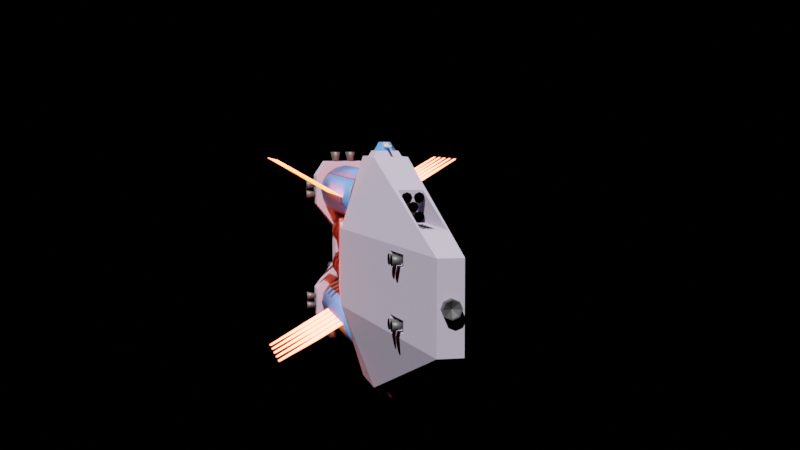 # Source: Ship.blend  (saved by Blender 3.6.13; exported with 4.5.12 LTS)
import bpy
from mathutils import Matrix  # noqa: F401  (used for matrix-valued properties, if any)

bpy.ops.wm.read_factory_settings(use_empty=True)
scene = bpy.context.scene
scene.name = 'Scene'

# ---- collections
col_ship = bpy.data.collections.new('Ship'); scene.collection.children.link(col_ship)
col_rcs = bpy.data.collections.new('RCS'); col_ship.children.link(col_rcs)
col_weapons___extra_details = bpy.data.collections.new('Weapons + extra Details'); col_ship.children.link(col_weapons___extra_details)
col_railgun = bpy.data.collections.new('Railgun'); col_weapons___extra_details.children.link(col_railgun)
col_railgun_001 = bpy.data.collections.new('Railgun.001'); col_weapons___extra_details.children.link(col_railgun_001)

# ---- materials (node trees are filled in below, after node groups)
mat_material_004 = bpy.data.materials.new('Material.004')
mat_material_008 = bpy.data.materials.new('Material.008')
mat_material_003 = bpy.data.materials.new('Material.003')
mat_material_009 = bpy.data.materials.new('Material.009')
mat_material_005 = bpy.data.materials.new('Material.005')
mat_material_002 = bpy.data.materials.new('Material.002')
mat_material_007 = bpy.data.materials.new('Material.007')

# ---- node groups
ng_auto_smooth = bpy.data.node_groups.new('Auto Smooth', 'GeometryNodeTree')
_s = ng_auto_smooth.interface.new_socket(name='Geometry', in_out='OUTPUT', socket_type='NodeSocketGeometry')
_s = ng_auto_smooth.interface.new_socket(name='Geometry', in_out='INPUT', socket_type='NodeSocketGeometry')
_s = ng_auto_smooth.interface.new_socket(name='Angle', in_out='INPUT', socket_type='NodeSocketFloat')
_s.subtype = 'ANGLE'
_s.min_value = 0.0
_s.max_value = 3.142
ng_auto_smooth.is_modifier = True
_N = ng_auto_smooth.nodes; _L = ng_auto_smooth.links
n0 = _N.new('NodeGroupOutput'); n0.name = 'Group Output'; n0.location = (480, -100)
n1 = _N.new('NodeGroupInput'); n1.name = 'Group Input'; n1.location = (-420, -300)
n2 = _N.new('NodeGroupInput'); n2.name = 'Group Input.001'; n2.location = (-60, -100)
n3 = _N.new('GeometryNodeSetShadeSmooth'); n3.name = 'Set Shade Smooth'; n3.location = (120, -100)
n3.domain = 'EDGE'
n4 = _N.new('GeometryNodeSetShadeSmooth'); n4.name = 'Set Shade Smooth.001'; n4.location = (300, -100)
n5 = _N.new('GeometryNodeInputMeshEdgeAngle'); n5.name = 'Edge Angle'; n5.location = (-420, -220)
n6 = _N.new('GeometryNodeInputEdgeSmooth'); n6.name = 'Is Edge Smooth'; n6.location = (-60, -160)
n7 = _N.new('GeometryNodeInputShadeSmooth'); n7.name = 'Is Face Smooth'; n7.location = (-240, -340)
n8 = _N.new('FunctionNodeBooleanMath'); n8.name = 'Boolean Math'; n8.location = (-60, -220)
n9 = _N.new('FunctionNodeCompare'); n9.name = 'Compare'; n9.location = (-240, -180)
n9.operation = 'LESS_EQUAL'
_L.new(n5.outputs[0], n9.inputs[0])
_L.new(n4.outputs[0], n0.inputs[0])
_L.new(n1.outputs[1], n9.inputs[1])
_L.new(n9.outputs[0], n8.inputs[0])
_L.new(n7.outputs[0], n8.inputs[1])
_L.new(n2.outputs[0], n3.inputs[0])
_L.new(n6.outputs[0], n3.inputs[1])
_L.new(n3.outputs[0], n4.inputs[0])
_L.new(n8.outputs[0], n3.inputs[2])
n0.is_active_output = True

# ---- material node trees
mat_material_004.use_nodes = True; mat_material_004.node_tree.nodes.clear()
_N = mat_material_004.node_tree.nodes; _L = mat_material_004.node_tree.links
n0 = _N.new('ShaderNodeBsdfPrincipled'); n0.name = 'Principled BSDF'; n0.location = (10, 300)
n0.distribution = 'GGX'
n0.subsurface_method = 'RANDOM_WALK_SKIN'
n0.inputs[0].default_value = (0.1107, 0.1107, 0.1107, 1.0)
n0.inputs[1].default_value = 0.4803
n0.inputs[3].default_value = 1.45
n0.inputs[27].default_value = (0.0, 0.0, 0.0, 1.0)
n0.inputs[28].default_value = 1.0
n1 = _N.new('ShaderNodeOutputMaterial'); n1.name = 'Material Output'; n1.location = (300, 300)
_L.new(n0.outputs[0], n1.inputs[0])
n1.is_active_output = True
mat_material_008.use_nodes = True; mat_material_008.node_tree.nodes.clear()
_N = mat_material_008.node_tree.nodes; _L = mat_material_008.node_tree.links
n0 = _N.new('ShaderNodeBsdfPrincipled'); n0.name = 'Principled BSDF'; n0.location = (10, 300)
n0.distribution = 'GGX'
n0.subsurface_method = 'RANDOM_WALK_SKIN'
n0.inputs[0].default_value = (0.0005154, 0.0005154, 0.0005154, 1.0)
n0.inputs[2].default_value = 0.0
n0.inputs[3].default_value = 1.45
n0.inputs[11].default_value = 1.01
n0.inputs[13].default_value = 0.0
n0.inputs[20].default_value = 0.0
n0.inputs[27].default_value = (0.0, 0.0, 0.0, 1.0)
n0.inputs[28].default_value = 1.0
n1 = _N.new('ShaderNodeOutputMaterial'); n1.name = 'Material Output'; n1.location = (300, 300)
_L.new(n0.outputs[0], n1.inputs[0])
n1.is_active_output = True
mat_material_003.use_nodes = True; mat_material_003.node_tree.nodes.clear()
_N = mat_material_003.node_tree.nodes; _L = mat_material_003.node_tree.links
n0 = _N.new('ShaderNodeBsdfPrincipled'); n0.name = 'Principled BSDF'; n0.location = (10, 300)
n0.distribution = 'GGX'
n0.subsurface_method = 'RANDOM_WALK_SKIN'
n0.inputs[0].default_value = (0.2079, 0.05104, 0.02563, 1.0)
n0.inputs[2].default_value = 0.626
n0.inputs[3].default_value = 1.45
n0.inputs[27].default_value = (0.0, 0.0, 0.0, 1.0)
n0.inputs[28].default_value = 1.0
n1 = _N.new('ShaderNodeOutputMaterial'); n1.name = 'Material Output'; n1.location = (300, 300)
_L.new(n0.outputs[0], n1.inputs[0])
n1.is_active_output = True
mat_material_009.use_nodes = True; mat_material_009.node_tree.nodes.clear()
_N = mat_material_009.node_tree.nodes; _L = mat_material_009.node_tree.links
n0 = _N.new('ShaderNodeBsdfPrincipled'); n0.name = 'Principled BSDF'; n0.location = (10, 300)
n0.distribution = 'GGX'
n0.subsurface_method = 'RANDOM_WALK_SKIN'
n0.inputs[0].default_value = (0.1046, 0.2874, 0.7835, 1.0)
n0.inputs[3].default_value = 1.45
n0.inputs[27].default_value = (0.0, 0.0, 0.0, 1.0)
n0.inputs[28].default_value = 1.0
n1 = _N.new('ShaderNodeOutputMaterial'); n1.name = 'Material Output'; n1.location = (300, 300)
_L.new(n0.outputs[0], n1.inputs[0])
n1.is_active_output = True
mat_material_005.use_nodes = True; mat_material_005.node_tree.nodes.clear()
_N = mat_material_005.node_tree.nodes; _L = mat_material_005.node_tree.links
n0 = _N.new('ShaderNodeOutputMaterial'); n0.name = 'Material Output'; n0.location = (680, 265)
n1 = _N.new('ShaderNodeBsdfPrincipled'); n1.name = 'Principled BSDF'; n1.location = (10, 300)
n1.distribution = 'GGX'
n1.subsurface_method = 'RANDOM_WALK_SKIN'
n1.inputs[0].default_value = (0.4921, 0.4313, 0.5643, 1.0)
n1.inputs[1].default_value = 0.02362
n1.inputs[2].default_value = 0.8543
n1.inputs[3].default_value = 1.45
n1.inputs[27].default_value = (0.0, 0.0, 0.0, 1.0)
n1.inputs[28].default_value = 1.0
_L.new(n1.outputs[0], n0.inputs[0])
n0.is_active_output = True
mat_material_002.use_nodes = True; mat_material_002.node_tree.nodes.clear()
_N = mat_material_002.node_tree.nodes; _L = mat_material_002.node_tree.links
n0 = _N.new('ShaderNodeBsdfPrincipled'); n0.name = 'Principled BSDF'; n0.location = (10, 300)
n0.distribution = 'GGX'
n0.subsurface_method = 'RANDOM_WALK_SKIN'
n0.inputs[0].default_value = (1.0, 1.0, 1.0, 1.0)
n0.inputs[2].default_value = 1.0
n0.inputs[3].default_value = 1.45
n0.inputs[13].default_value = 0.0
n0.inputs[27].default_value = (1.0, 0.06202, 0.0, 1.0)
n0.inputs[28].default_value = 20.0
n1 = _N.new('ShaderNodeOutputMaterial'); n1.name = 'Material Output'; n1.location = (300, 300)
_L.new(n0.outputs[0], n1.inputs[0])
n1.is_active_output = True
mat_material_007.use_nodes = True; mat_material_007.node_tree.nodes.clear()
_N = mat_material_007.node_tree.nodes; _L = mat_material_007.node_tree.links
n0 = _N.new('ShaderNodeBsdfPrincipled'); n0.name = 'Principled BSDF'; n0.location = (10, 300)
n0.distribution = 'GGX'
n0.subsurface_method = 'RANDOM_WALK_SKIN'
n0.inputs[3].default_value = 1.45
n0.inputs[27].default_value = (0.0, 0.0, 0.0, 1.0)
n0.inputs[28].default_value = 1.0
n1 = _N.new('ShaderNodeOutputMaterial'); n1.name = 'Material Output'; n1.location = (300, 300)
_L.new(n0.outputs[0], n1.inputs[0])
n1.is_active_output = True

# ---- world
world_world = bpy.data.worlds.new('World'); scene.world = world_world
world_world.use_nodes = True; world_world.node_tree.nodes.clear()
_N = world_world.node_tree.nodes; _L = world_world.node_tree.links
n0 = _N.new('ShaderNodeOutputWorld'); n0.name = 'World Output'; n0.location = (300, 300)
n1 = _N.new('ShaderNodeBackground'); n1.name = 'Background'; n1.location = (10, 300)
n1.inputs[0].default_value = (0.0, 0.0, 0.0, 1.0)
_L.new(n1.outputs[0], n0.inputs[0])
n0.is_active_output = True
world_world.color = (0.05088, 0.05088, 0.05088)
world_world.use_sun_shadow = False
world_world.sun_shadow_jitter_overblur = 0.0

# ---- cameras
cam_camera = bpy.data.cameras.new('Camera')

# ---- lights
light_sun = bpy.data.lights.new('Sun', 'SUN')
light_sun.transmission_factor = 0.0
light_sun.energy = 6.0

# ---- meshes
me_cylinder_002 = bpy.data.meshes.new('Cylinder.002')
me_cylinder_002.from_pydata([(7.451e-09, -3.0, -1.5), (0.0, 2.384e-07, -2.0), (1.061, -3.0, -1.061), (1.414, 0.0, -1.414), (1.5, -3.0, -1.378e-07), (2.0, 0.0, 1.192e-07), (1.061, -3.0, 1.061), (1.414, -1.192e-07, 1.414), (7.451e-09, -3.0, 1.5), (0.0, 0.0, 2.0), (-1.061, -3.0, 1.061), (-1.414, -1.192e-07, 1.414), (-1.5, -3.0, -1.378e-07), (-2.0, 0.0, 1.192e-07), (-1.061, -3.0, -1.061), (-1.414, 0.0, -1.414), (7.451e-09, -11.0, -3.0), (2.121, -11.0, -2.121), (3.0, -11.0, -1.714e-07), (2.121, -11.0, 2.121), (7.451e-09, -11.0, 3.0), (-2.121, -11.0, 2.121), (-3.0, -11.0, -1.714e-07), (-2.121, -11.0, -2.121), (2.7, -7.0, -1.757e-07), (1.909, -7.0, -1.909), (-1.909, -7.0, 1.909), (8.941e-09, -7.0, 2.7), (8.941e-09, -7.0, -2.7), (-1.909, -7.0, -1.909), (1.909, -7.0, 1.909), (-2.7, -7.0, -1.757e-07), (0.0, -7.0, -2.4), (1.697, -7.0, -1.697), (2.4, -7.0, -1.431e-07), (1.697, -7.0, 1.697), (0.0, -7.0, 2.4), (-1.697, -7.0, 1.697), (-2.4, -7.0, -1.431e-07), (-1.697, -7.0, -1.697), (-1.118e-08, -3.0, -1.2), (0.8485, -3.0, -0.8485), (1.2, -3.0, 1.499e-07), (0.8485, -3.0, 0.8485), (-1.118e-08, -3.0, 1.2), (-0.8485, -3.0, 0.8485), (-1.2, -3.0, 1.499e-07), (-0.8485, -3.0, -0.8485)], [], [(0, 1, 3, 2), (2, 3, 5, 4), (4, 5, 7, 6), (6, 7, 9, 8), (8, 9, 11, 10), (10, 11, 13, 12), (3, 1, 15, 13, 11, 9, 7, 5), (12, 13, 15, 14), (14, 15, 1, 0), (25, 24, 18, 17), (22, 23, 39, 38), (27, 26, 21, 20), (29, 28, 16, 23), (28, 25, 17, 16), (24, 30, 19, 18), (26, 31, 22, 21), (30, 27, 20, 19), (31, 29, 23, 22), (12, 14, 29, 31), (6, 8, 27, 30), (10, 12, 31, 26), (4, 6, 30, 24), (0, 2, 25, 28), (14, 0, 28, 29), (8, 10, 26, 27), (2, 4, 24, 25), (39, 32, 40, 47), (20, 21, 37, 36), (18, 19, 35, 34), (16, 17, 33, 32), (23, 16, 32, 39), (21, 22, 38, 37), (19, 20, 36, 35), (17, 18, 34, 33), (40, 41, 42, 43, 44, 45, 46, 47), (37, 38, 46, 45), (35, 36, 44, 43), (33, 34, 42, 41), (38, 39, 47, 46), (36, 37, 45, 44), (34, 35, 43, 42), (32, 33, 41, 40)])
me_cylinder_002.polygons.foreach_set('use_smooth', [True] * 42)
me_cylinder_002.polygons.foreach_set('material_index', [0, 0, 0, 0, 0, 0, 0, 0, 0, 0, 0, 0, 0, 0, 0, 0, 0, 0, 0, 0, 0, 0, 0, 0, 0, 0, 0, 0, 0, 0, 0, 0, 0, 0, 1, 0, 0, 0, 0, 0, 0, 0])
_uv = me_cylinder_002.uv_layers.new(name='UVMap')
_uv.uv.foreach_set('vector', [1.0, 0.5, 1.0, 1.0, 0.875, 1.0, 0.875, 0.5, 0.875, 0.5, 0.875, 1.0, 0.75, 1.0, 0.75, 0.5, 0.75, 0.5, 0.75, 1.0, 0.625, 1.0, 0.625, 0.5, 0.625, 0.5, 0.625, 1.0, 0.5, 1.0, 0.5, 0.5, 0.5, 0.5, 0.5, 1.0, 0.375, 1.0, 0.375, 0.5, 0.375, 0.5, 0.375, 1.0, 0.25, 1.0, 0.25, 0.5, 0.4197, 0.4197, 0.25, 0.49, 0.08029, 0.4197, 0.01, 0.25, 0.08029, 0.08029, 0.25, 0.01, 0.4197, 0.08029, 0.49, 0.25, 0.25, 0.5, 0.25, 1.0, 0.125, 1.0, 0.125, 0.5, 0.125, 0.5, 0.125, 1.0, 0.0, 1.0, 0.0, 0.5, 0.875, 0.5, 0.75, 0.5, 0.75, 0.5, 0.875, 0.5, 0.25, 0.5, 0.125, 0.5, 0.125, 0.5, 0.25, 0.5, 0.5, 0.5, 0.375, 0.5, 0.375, 0.5, 0.5, 0.5, 0.125, 0.5, 0.0, 0.5, 0.0, 0.5, 0.125, 0.5, 1.0, 0.5, 0.875, 0.5, 0.875, 0.5, 1.0, 0.5, 0.75, 0.5, 0.625, 0.5, 0.625, 0.5, 0.75, 0.5, 0.375, 0.5, 0.25, 0.5, 0.25, 0.5, 0.375, 0.5, 0.625, 0.5, 0.5, 0.5, 0.5, 0.5, 0.625, 0.5, 0.25, 0.5, 0.125, 0.5, 0.125, 0.5, 0.25, 0.5, 0.25, 0.5, 0.125, 0.5, 0.125, 0.5, 0.25, 0.5, 0.625, 0.5, 0.5, 0.5, 0.5, 0.5, 0.625, 0.5, 0.375, 0.5, 0.25, 0.5, 0.25, 0.5, 0.375, 0.5, 0.75, 0.5, 0.625, 0.5, 0.625, 0.5, 0.75, 0.5, 1.0, 0.5, 0.875, 0.5, 0.875, 0.5, 1.0, 0.5, 0.125, 0.5, 0.0, 0.5, 0.0, 0.5, 0.125, 0.5, 0.5, 0.5, 0.375, 0.5, 0.375, 0.5, 0.5, 0.5, 0.875, 0.5, 0.75, 0.5, 0.75, 0.5, 0.875, 0.5, 0.125, 0.5, 0.0, 0.5, 0.0, 0.5, 0.125, 0.5, 0.5, 0.5, 0.375, 0.5, 0.375, 0.5, 0.5, 0.5, 0.75, 0.5, 0.625, 0.5, 0.625, 0.5, 0.75, 0.5, 1.0, 0.5, 0.875, 0.5, 0.875, 0.5, 1.0, 0.5, 0.125, 0.5, 0.0, 0.5, 0.0, 0.5, 0.125, 0.5, 0.375, 0.5, 0.25, 0.5, 0.25, 0.5, 0.375, 0.5, 0.625, 0.5, 0.5, 0.5, 0.5, 0.5, 0.625, 0.5, 0.875, 0.5, 0.75, 0.5, 0.75, 0.5, 0.875, 0.5, 0.75, 0.49, 0.9197, 0.4197, 0.99, 0.25, 0.9197, 0.08029, 0.75, 0.01, 0.5803, 0.08029, 0.51, 0.25, 0.5803, 0.4197, 0.375, 0.5, 0.25, 0.5, 0.25, 0.5, 0.375, 0.5, 0.625, 0.5, 0.5, 0.5, 0.5, 0.5, 0.625, 0.5, 0.875, 0.5, 0.75, 0.5, 0.75, 0.5, 0.875, 0.5, 0.25, 0.5, 0.125, 0.5, 0.125, 0.5, 0.25, 0.5, 0.5, 0.5, 0.375, 0.5, 0.375, 0.5, 0.5, 0.5, 0.75, 0.5, 0.625, 0.5, 0.625, 0.5, 0.75, 0.5, 1.0, 0.5, 0.875, 0.5, 0.875, 0.5, 1.0, 0.5])
me_cylinder_002.materials.append(mat_material_004)
me_cylinder_002.materials.append(mat_material_008)
me_cylinder_002.update()
me_cylinder = bpy.data.meshes.new('Cylinder')
me_cylinder.from_pydata([(0.0, 13.0, -1.941), (-2.235e-08, 10.0, -5.0), (-1.49e-08, 12.12, -4.104), (0.7429, 13.0, -1.793), (1.913, 10.0, -4.619), (1.571, 12.12, -3.792), (1.373, 13.0, -1.373), (3.536, 10.0, -3.536), (2.902, 12.12, -2.902), (1.793, 13.0, -0.7429), (4.619, 10.0, -1.913), (3.792, 12.12, -1.571), (1.941, 13.0, 8.345e-07), (5.0, 10.0, 1.565e-07), (4.104, 12.12, 3.874e-07), (1.793, 13.0, 0.7429), (4.619, 10.0, 1.913), (3.792, 12.12, 1.571), (1.373, 13.0, 1.373), (3.536, 10.0, 3.536), (2.902, 12.12, 2.902), (0.7429, 13.0, 1.793), (1.913, 10.0, 4.619), (1.571, 12.12, 3.792), (0.0, 13.0, 1.941), (-2.235e-08, 10.0, 5.0), (-1.49e-08, 12.12, 4.104), (-0.7429, 13.0, 1.793), (-1.913, 10.0, 4.619), (-1.571, 12.12, 3.792), (-1.373, 13.0, 1.373), (-3.536, 10.0, 3.536), (-2.902, 12.12, 2.902), (-1.793, 13.0, 0.7429), (-4.619, 10.0, 1.913), (-3.792, 12.12, 1.571), (-1.941, 13.0, 8.941e-07), (-5.0, 10.0, 1.565e-07), (-4.104, 12.12, 4.098e-07), (-1.793, 13.0, -0.7429), (-4.619, 10.0, -1.913), (-3.792, 12.12, -1.571), (-1.373, 13.0, -1.373), (-3.536, 10.0, -3.536), (-2.902, 12.12, -2.902), (-0.7429, 13.0, -1.793), (-1.913, 10.0, -4.619), (-1.571, 12.12, -3.792), (0.0, -33.0, -1.941), (-2.235e-08, -30.0, -5.0), (-1.49e-08, -32.12, -4.104), (1.913, -30.0, -4.619), (0.7429, -33.0, -1.793), (1.571, -32.12, -3.792), (3.536, -30.0, -3.536), (1.373, -33.0, -1.373), (2.902, -32.12, -2.902), (4.619, -30.0, -1.913), (1.793, -33.0, -0.7429), (3.792, -32.12, -1.571), (5.0, -30.0, -2.995e-07), (1.941, -33.0, 2.98e-07), (4.104, -32.12, -1.49e-07), (4.619, -30.0, 1.913), (1.793, -33.0, 0.7429), (3.792, -32.12, 1.571), (3.536, -30.0, 3.536), (1.373, -33.0, 1.373), (2.902, -32.12, 2.902), (1.913, -30.0, 4.619), (0.7429, -33.0, 1.793), (1.571, -32.12, 3.792), (-2.235e-08, -30.0, 5.0), (0.0, -33.0, 1.941), (-1.49e-08, -32.12, 4.104), (-1.913, -30.0, 4.619), (-0.7429, -33.0, 1.793), (-1.571, -32.12, 3.792), (-3.536, -30.0, 3.536), (-1.373, -33.0, 1.373), (-2.902, -32.12, 2.902), (-4.619, -30.0, 1.913), (-1.793, -33.0, 0.7429), (-3.792, -32.12, 1.571), (-5.0, -30.0, -2.995e-07), (-1.941, -33.0, 2.98e-07), (-4.104, -32.12, -1.49e-07), (-4.619, -30.0, -1.913), (-1.793, -33.0, -0.7429), (-3.792, -32.12, -1.571), (-3.536, -30.0, -3.536), (-1.373, -33.0, -1.373), (-2.902, -32.12, -2.902), (-1.913, -30.0, -4.619), (-0.7429, -33.0, -1.793), (-1.571, -32.12, -3.792)], [], [(49, 1, 4, 51), (57, 10, 13, 60), (60, 13, 16, 63), (63, 16, 19, 66), (66, 19, 22, 69), (69, 22, 25, 72), (72, 25, 28, 75), (75, 28, 31, 78), (78, 31, 34, 81), (81, 34, 37, 84), (84, 37, 40, 87), (87, 40, 43, 90), (90, 43, 46, 93), (51, 4, 7, 54), (54, 7, 10, 57), (93, 46, 1, 49), (4, 1, 2, 5), (5, 2, 0, 3), (7, 4, 5, 8), (8, 5, 3, 6), (10, 7, 8, 11), (11, 8, 6, 9), (13, 10, 11, 14), (14, 11, 9, 12), (16, 13, 14, 17), (17, 14, 12, 15), (19, 16, 17, 20), (20, 17, 15, 18), (22, 19, 20, 23), (23, 20, 18, 21), (25, 22, 23, 26), (26, 23, 21, 24), (28, 25, 26, 29), (29, 26, 24, 27), (31, 28, 29, 32), (32, 29, 27, 30), (34, 31, 32, 35), (35, 32, 30, 33), (37, 34, 35, 38), (38, 35, 33, 36), (40, 37, 38, 41), (41, 38, 36, 39), (43, 40, 41, 44), (44, 41, 39, 42), (46, 43, 44, 47), (47, 44, 42, 45), (1, 46, 47, 2), (2, 47, 45, 0), (3, 0, 45, 42, 39, 36, 33, 30, 27, 24, 21, 18, 15, 12, 9, 6), (49, 51, 53, 50), (50, 53, 52, 48), (51, 54, 56, 53), (53, 56, 55, 52), (54, 57, 59, 56), (56, 59, 58, 55), (57, 60, 62, 59), (59, 62, 61, 58), (60, 63, 65, 62), (62, 65, 64, 61), (63, 66, 68, 65), (65, 68, 67, 64), (66, 69, 71, 68), (68, 71, 70, 67), (69, 72, 74, 71), (71, 74, 73, 70), (72, 75, 77, 74), (74, 77, 76, 73), (75, 78, 80, 77), (77, 80, 79, 76), (78, 81, 83, 80), (80, 83, 82, 79), (81, 84, 86, 83), (83, 86, 85, 82), (84, 87, 89, 86), (86, 89, 88, 85), (87, 90, 92, 89), (89, 92, 91, 88), (90, 93, 95, 92), (92, 95, 94, 91), (93, 49, 50, 95), (95, 50, 48, 94), (48, 52, 55, 58, 61, 64, 67, 70, 73, 76, 79, 82, 85, 88, 91, 94)])
me_cylinder.polygons.foreach_set('use_smooth', [True] * 82)
_uv = me_cylinder.uv_layers.new(name='UVMap')
_uv.uv.foreach_set('vector', [1.0, 0.5425, 1.0, 0.925, 0.9375, 0.925, 0.9375, 0.5425, 0.8125, 0.5425, 0.8125, 0.925, 0.75, 0.925, 0.75, 0.5425, 0.75, 0.5425, 0.75, 0.925, 0.6875, 0.925, 0.6875, 0.5425, 0.6875, 0.5425, 0.6875, 0.925, 0.625, 0.925, 0.625, 0.5425, 0.625, 0.5425, 0.625, 0.925, 0.5625, 0.925, 0.5625, 0.5425, 0.5625, 0.5425, 0.5625, 0.925, 0.5, 0.925, 0.5, 0.5425, 0.5, 0.5425, 0.5, 0.925, 0.4375, 0.925, 0.4375, 0.5425, 0.4375, 0.5425, 0.4375, 0.925, 0.375, 0.925, 0.375, 0.5425, 0.375, 0.5425, 0.375, 0.925, 0.3125, 0.925, 0.3125, 0.5425, 0.3125, 0.5425, 0.3125, 0.925, 0.25, 0.925, 0.25, 0.5425, 0.25, 0.5425, 0.25, 0.925, 0.1875, 0.925, 0.1875, 0.5425, 0.1875, 0.5425, 0.1875, 0.925, 0.125, 0.925, 0.125, 0.5425, 0.125, 0.5425, 0.125, 0.925, 0.0625, 0.925, 0.0625, 0.5425, 0.9375, 0.5425, 0.9375, 0.925, 0.875, 0.925, 0.875, 0.5425, 0.875, 0.5425, 0.875, 0.925, 0.8125, 0.925, 0.8125, 0.5425, 0.0625, 0.5425, 0.0625, 0.925, 0.0, 0.925, 0.0, 0.5425, 0.9375, 0.925, 1.0, 0.925, 0.9944, 1.0, 0.9431, 1.0, 0.3336, 0.4734, 0.2582, 0.4884, 0.25, 0.3432, 0.2857, 0.3361, 0.875, 0.925, 0.9375, 0.925, 0.9319, 1.0, 0.8806, 1.0, 0.4127, 0.4244, 0.3488, 0.4671, 0.2857, 0.3361, 0.3159, 0.3159, 0.8125, 0.925, 0.875, 0.925, 0.8694, 1.0, 0.8181, 1.0, 0.4671, 0.3488, 0.4244, 0.4127, 0.3159, 0.3159, 0.3361, 0.2857, 0.75, 0.925, 0.8125, 0.925, 0.8069, 1.0, 0.7556, 1.0, 0.4884, 0.2582, 0.4734, 0.3336, 0.3361, 0.2857, 0.3432, 0.25, 0.6875, 0.925, 0.75, 0.925, 0.7444, 1.0, 0.6931, 1.0, 0.4734, 0.1664, 0.4884, 0.2418, 0.3432, 0.25, 0.3361, 0.2143, 0.625, 0.925, 0.6875, 0.925, 0.6819, 1.0, 0.6306, 1.0, 0.4244, 0.08727, 0.4671, 0.1512, 0.3361, 0.2143, 0.3159, 0.1841, 0.5625, 0.925, 0.625, 0.925, 0.6194, 1.0, 0.5681, 1.0, 0.3488, 0.03293, 0.4127, 0.07563, 0.3159, 0.1841, 0.2857, 0.1639, 0.5, 0.925, 0.5625, 0.925, 0.5569, 1.0, 0.5056, 1.0, 0.2582, 0.01164, 0.3336, 0.02663, 0.2857, 0.1639, 0.25, 0.1568, 0.4375, 0.925, 0.5, 0.925, 0.4944, 1.0, 0.4431, 1.0, 0.1664, 0.02663, 0.2418, 0.01164, 0.25, 0.1568, 0.2143, 0.1639, 0.375, 0.925, 0.4375, 0.925, 0.4319, 1.0, 0.3806, 1.0, 0.08727, 0.07563, 0.1512, 0.03293, 0.2143, 0.1639, 0.1841, 0.1841, 0.3125, 0.925, 0.375, 0.925, 0.3694, 1.0, 0.3181, 1.0, 0.03293, 0.1512, 0.07563, 0.08727, 0.1841, 0.1841, 0.1639, 0.2143, 0.25, 0.925, 0.3125, 0.925, 0.3069, 1.0, 0.2556, 1.0, 0.01164, 0.2418, 0.02663, 0.1664, 0.1639, 0.2143, 0.1568, 0.25, 0.1875, 0.925, 0.25, 0.925, 0.2444, 1.0, 0.1931, 1.0, 0.02663, 0.3336, 0.01164, 0.2582, 0.1568, 0.25, 0.1639, 0.2857, 0.125, 0.925, 0.1875, 0.925, 0.1819, 1.0, 0.1306, 1.0, 0.07563, 0.4127, 0.03293, 0.3488, 0.1639, 0.2857, 0.1841, 0.3159, 0.0625, 0.925, 0.125, 0.925, 0.1194, 1.0, 0.0681, 1.0, 0.1512, 0.4671, 0.08727, 0.4244, 0.1841, 0.3159, 0.2143, 0.3361, 0.0, 0.925, 0.0625, 0.925, 0.0569, 1.0, 0.005599, 1.0, 0.2418, 0.4884, 0.1664, 0.4734, 0.2143, 0.3361, 0.25, 0.3432, 0.2857, 0.3361, 0.25, 0.3432, 0.2143, 0.3361, 0.1841, 0.3159, 0.1639, 0.2857, 0.1568, 0.25, 0.1639, 0.2143, 0.1841, 0.1841, 0.2143, 0.1639, 0.25, 0.1568, 0.2857, 0.1639, 0.3159, 0.1841, 0.3361, 0.2143, 0.3432, 0.25, 0.3361, 0.2857, 0.3159, 0.3159, 1.0, 0.5425, 0.9375, 0.5425, 0.9431, 0.5, 0.9944, 0.5, 0.7582, 0.4884, 0.8336, 0.4734, 0.7857, 0.3361, 0.75, 0.3432, 0.9375, 0.5425, 0.875, 0.5425, 0.8806, 0.5, 0.9319, 0.5, 0.8488, 0.4671, 0.9127, 0.4244, 0.8159, 0.3159, 0.7857, 0.3361, 0.875, 0.5425, 0.8125, 0.5425, 0.8181, 0.5, 0.8694, 0.5, 0.9244, 0.4127, 0.9671, 0.3488, 0.8361, 0.2857, 0.8159, 0.3159, 0.8125, 0.5425, 0.75, 0.5425, 0.7556, 0.5, 0.8069, 0.5, 0.9734, 0.3336, 0.9884, 0.2582, 0.8432, 0.25, 0.8361, 0.2857, 0.75, 0.5425, 0.6875, 0.5425, 0.6931, 0.5, 0.7444, 0.5, 0.9884, 0.2418, 0.9734, 0.1664, 0.8361, 0.2143, 0.8432, 0.25, 0.6875, 0.5425, 0.625, 0.5425, 0.6306, 0.5, 0.6819, 0.5, 0.9671, 0.1512, 0.9244, 0.08727, 0.8159, 0.1841, 0.8361, 0.2143, 0.625, 0.5425, 0.5625, 0.5425, 0.5681, 0.5, 0.6194, 0.5, 0.9127, 0.07563, 0.8488, 0.03293, 0.7857, 0.1639, 0.8159, 0.1841, 0.5625, 0.5425, 0.5, 0.5425, 0.5056, 0.5, 0.5569, 0.5, 0.8336, 0.02663, 0.7582, 0.01164, 0.75, 0.1568, 0.7857, 0.1639, 0.5, 0.5425, 0.4375, 0.5425, 0.4431, 0.5, 0.4944, 0.5, 0.7418, 0.01164, 0.6664, 0.02663, 0.7143, 0.1639, 0.75, 0.1568, 0.4375, 0.5425, 0.375, 0.5425, 0.3806, 0.5, 0.4319, 0.5, 0.6512, 0.03293, 0.5873, 0.07563, 0.6841, 0.1841, 0.7143, 0.1639, 0.375, 0.5425, 0.3125, 0.5425, 0.3181, 0.5, 0.3694, 0.5, 0.5756, 0.08727, 0.5329, 0.1512, 0.6639, 0.2143, 0.6841, 0.1841, 0.3125, 0.5425, 0.25, 0.5425, 0.2556, 0.5, 0.3069, 0.5, 0.5266, 0.1664, 0.5116, 0.2418, 0.6568, 0.25, 0.6639, 0.2143, 0.25, 0.5425, 0.1875, 0.5425, 0.1931, 0.5, 0.2444, 0.5, 0.5116, 0.2582, 0.5266, 0.3336, 0.6639, 0.2857, 0.6568, 0.25, 0.1875, 0.5425, 0.125, 0.5425, 0.1306, 0.5, 0.1819, 0.5, 0.5329, 0.3488, 0.5756, 0.4127, 0.6841, 0.3159, 0.6639, 0.2857, 0.125, 0.5425, 0.0625, 0.5425, 0.0681, 0.5, 0.1194, 0.5, 0.5873, 0.4244, 0.6512, 0.4671, 0.7143, 0.3361, 0.6841, 0.3159, 0.0625, 0.5425, 0.0, 0.5425, 0.005599, 0.5, 0.0569, 0.5, 0.6664, 0.4734, 0.7418, 0.4884, 0.75, 0.3432, 0.7143, 0.3361, 0.75, 0.3432, 0.7857, 0.3361, 0.8159, 0.3159, 0.8361, 0.2857, 0.8432, 0.25, 0.8361, 0.2143, 0.8159, 0.1841, 0.7857, 0.1639, 0.75, 0.1568, 0.7143, 0.1639, 0.6841, 0.1841, 0.6639, 0.2143, 0.6568, 0.25, 0.6639, 0.2857, 0.6841, 0.3159, 0.7143, 0.3361])
me_cylinder.materials.append(mat_material_003)
me_cylinder.update()
me_plane = bpy.data.meshes.new('Plane')
me_plane.from_pydata([(-3.5, -15.0, 3.7), (3.5, -15.0, 3.7), (-3.5, 15.0, 3.7), (3.5, 15.0, 3.7), (-1.499e-06, -17.0, 5.2), (-1.499e-06, 17.0, 5.2), (-2.0, 17.0, 4.7), (-2.0, -17.0, 4.7), (2.0, -17.0, 4.7), (2.0, 17.0, 4.7)], [], [(8, 1, 3, 9), (7, 4, 5, 6), (0, 7, 6, 2), (4, 8, 9, 5)])
me_plane.polygons.foreach_set('use_smooth', [True] * 4)
_uv = me_plane.uv_layers.new(name='UVMap')
_uv.uv.foreach_set('vector', [0.75, 0.0, 1.0, 0.0, 1.0, 1.0, 0.75, 1.0, 0.25, 0.0, 0.5, 0.0, 0.5, 1.0, 0.25, 1.0, 0.0, 0.0, 0.25, 0.0, 0.25, 1.0, 0.0, 1.0, 0.5, 0.0, 0.75, 0.0, 0.75, 1.0, 0.5, 1.0])
me_plane.materials.append(mat_material_009)
me_plane.update()
me_cube_001 = bpy.data.meshes.new('Cube.001')
me_cube_001.from_pydata([(-7.0, 50.0, -2.0), (4.0, 31.0, -3.0), (6.0, 31.0, -3.0), (8.0, 29.0, 1.0), (4.0, 35.0, -3.0), (10.0, 25.0, 2.0), (-7.0, 50.0, 2.0), (6.0, 35.0, -3.0), (8.0, 37.0, 1.0), (7.0, 50.0, -2.0), (7.0, 50.0, 2.0), (8.0, 29.0, -1.0), (6.0, 31.0, 3.0), (20.0, 0.0, -3.0), (4.0, 31.0, 3.0), (8.0, 37.0, -1.0), (6.0, 35.0, 3.0), (10.0, 25.0, -2.0), (4.0, 35.0, 3.0), (20.0, 0.0, 3.0), (-8.0, 37.0, 1.0), (20.0, 10.0, -3.0), (20.0, 10.0, 3.0), (-20.0, 0.0, -3.0), (-6.0, 31.0, -3.0), (-8.0, 29.0, 1.0), (-4.0, 31.0, -3.0), (-10.0, 25.0, -2.0), (-6.0, 35.0, -3.0), (-8.0, 37.0, -1.0), (-20.0, 0.0, 3.0), (-4.0, 35.0, -3.0), (-20.0, 10.0, -3.0), (-20.0, 10.0, 3.0), (-8.0, 29.0, -1.0), (-7.0, 0.0, -7.0), (-10.0, 25.0, 2.0), (-4.0, 31.0, 3.0), (-7.0, 0.0, 7.0), (-6.0, 31.0, 3.0), (7.0, 0.0, 7.0), (-4.0, 35.0, 3.0), (7.0, 0.0, -7.0), (-6.0, 35.0, 3.0), (-7.0, -25.0, 1.986), (-5.586, -25.0, 3.4), (-7.0, -24.01, 3.519), (5.586, -25.0, 3.4), (7.0, -25.0, 1.986), (7.0, -24.01, 3.519), (7.0, -25.0, -1.986), (5.586, -25.0, -3.4), (7.0, -24.01, -3.519), (-5.586, -25.0, -3.4), (-7.0, -25.0, -1.986), (-7.0, -24.01, -3.519), (15.12, 25.0, -2.0), (10.0, 40.77, -2.0), (15.12, 25.0, 2.0), (10.0, 40.77, 2.0), (-10.0, 40.77, -2.0), (-15.12, 25.0, -2.0), (-10.0, 40.77, 2.0), (-15.12, 25.0, 2.0), (10.0, 28.33, -1.0), (10.0, 28.33, 1.0), (10.0, 37.67, -1.0), (10.0, 37.67, 1.0), (-10.0, 28.33, -1.0), (-10.0, 28.33, 1.0), (-10.0, 37.67, -1.0), (-10.0, 37.67, 1.0), (-6.0, 28.75, 4.125), (-6.0, 35.45, 3.455), (-4.0, 35.45, 3.455), (-4.0, 28.75, 4.125), (4.0, 28.75, 4.125), (4.0, 35.45, 3.455), (6.0, 28.75, 4.125), (6.0, 35.45, 3.455), (4.0, 28.75, -4.125), (4.0, 35.45, -3.455), (6.0, 28.75, -4.125), (6.0, 35.45, -3.455), (-6.0, 28.75, -4.125), (-6.0, 35.45, -3.455), (-4.0, 35.45, -3.455), (-4.0, 28.75, -4.125)], [], [(0, 6, 10, 9), (10, 40, 22), (74, 10, 6, 73), (40, 10, 79, 78), (79, 10, 74, 75, 72, 73, 6, 38, 40, 78, 76, 77), (21, 22, 19, 13), (9, 10, 59, 57), (59, 10, 22, 21, 9, 57, 56, 58), (60, 0, 32, 33, 6, 62, 63, 61), (62, 6, 0, 60), (40, 42, 13, 19), (42, 21, 13), (23, 30, 33, 32), (35, 38, 30, 23), (38, 33, 30), (35, 32, 0), (40, 19, 22), (9, 21, 42), (38, 6, 33), (35, 23, 32), (49, 40, 38, 46, 45, 47), (9, 42, 82, 83), (86, 9, 83, 81, 80, 82, 42, 35, 0, 85, 84, 87), (0, 9, 86, 85), (54, 44, 46, 38, 35, 55), (55, 35, 42, 52, 51, 53), (44, 45, 46), (47, 48, 49), (52, 42, 40, 49, 48, 50), (50, 51, 52), (53, 54, 55), (51, 50, 48, 47, 45, 44, 54, 53), (58, 5, 59), (57, 17, 56), (17, 5, 58, 56), (66, 57, 59, 67), (65, 67, 59, 5, 17, 57, 66, 64), (27, 60, 61), (36, 63, 62), (63, 36, 27, 61), (62, 60, 70, 71), (70, 60, 27, 36, 62, 71, 69, 68), (3, 8, 67, 65), (8, 15, 66, 67), (15, 11, 64, 66), (11, 3, 65, 64), (8, 3, 11, 15), (71, 20, 25, 69), (69, 25, 34, 68), (68, 34, 29, 70), (70, 29, 20, 71), (25, 20, 29, 34), (1, 4, 7, 2), (7, 4, 81, 83), (80, 1, 2, 82), (81, 4, 1, 80), (82, 2, 7, 83), (18, 14, 12, 16), (77, 18, 16, 79), (78, 12, 14, 76), (16, 12, 78, 79), (14, 18, 77, 76), (24, 28, 31, 26), (31, 28, 85, 86), (84, 24, 26, 87), (85, 28, 24, 84), (87, 26, 31, 86), (43, 39, 37, 41), (73, 43, 41, 74), (75, 37, 39, 72), (41, 37, 75, 74), (39, 43, 73, 72)])
_uv = me_cube_001.uv_layers.new(name='UVMap')
_uv.uv.foreach_set('vector', [0.375, 0.25, 0.625, 0.25, 0.625, 0.5, 0.375, 0.5, 0.625, 0.5, 0.625, 0.75, 0.625, 0.5, 0.8214, 0.5727, 0.625, 0.5, 0.875, 0.5, 0.8571, 0.5727, 0.625, 0.75, 0.625, 0.5, 0.6429, 0.5727, 0.6429, 0.6062, 0.6429, 0.5727, 0.625, 0.5, 0.8214, 0.5727, 0.8214, 0.6062, 0.8571, 0.6063, 0.8571, 0.5727, 0.875, 0.5, 0.875, 0.75, 0.625, 0.75, 0.6429, 0.6062, 0.6786, 0.6062, 0.6786, 0.5727, 0.375, 0.5, 0.625, 0.5, 0.625, 0.75, 0.375, 0.75, 0.375, 0.5, 0.625, 0.5, 0.6121, 0.5, 0.3879, 0.5, 0.6121, 0.5, 0.625, 0.5, 0.625, 0.5, 0.375, 0.5, 0.375, 0.5, 0.3879, 0.5, 0.4048, 0.5, 0.5952, 0.5, 0.3733, 0.4584, 0.125, 0.5, 0.375, 0.25, 0.875, 0.5, 0.875, 0.5, 0.6844, 0.4839, 0.6911, 0.4517, 0.4652, 0.3921, 0.6844, 0.4839, 0.875, 0.5, 0.125, 0.5, 0.3733, 0.4584, 0.625, 0.75, 0.375, 0.75, 0.375, 0.75, 0.625, 0.75, 0.375, 0.75, 0.375, 0.5, 0.375, 0.75, 0.375, 0.0, 0.625, 0.0, 0.625, 0.25, 0.375, 0.25, 0.375, 1.0, 0.625, 1.0, 0.625, 1.0, 0.375, 1.0, 0.875, 0.75, 0.875, 0.5, 0.875, 0.75, 0.125, 0.75, 0.125, 0.5, 0.125, 0.5, 0.625, 0.75, 0.625, 0.75, 0.625, 0.5, 0.375, 0.5, 0.375, 0.5, 0.375, 0.75, 0.875, 0.75, 0.875, 0.5, 0.875, 0.5, 0.125, 0.75, 0.125, 0.75, 0.125, 0.5, 0.5628, 0.8122, 0.625, 0.75, 0.875, 0.75, 0.5711, 0.9296, 0.5607, 0.9234, 0.5607, 0.8266, 0.375, 0.5, 0.375, 0.75, 0.3649, 0.614, 0.3628, 0.5783, 0.235, 0.6291, 0.375, 0.5, 0.3628, 0.5783, 0.3378, 0.5891, 0.3444, 0.6293, 0.3649, 0.614, 0.375, 0.75, 0.375, 1.0, 0.125, 0.5, 0.21, 0.6398, 0.2414, 0.7048, 0.2618, 0.6895, 0.125, 0.5, 0.375, 0.5, 0.235, 0.6291, 0.21, 0.6398, 0.4645, 0.9357, 0.5355, 0.9357, 0.5628, 0.9378, 0.625, 1.0, 0.375, 1.0, 0.4372, 0.9378, 0.4372, 0.9378, 0.375, 1.0, 0.375, 0.75, 0.4372, 0.8122, 0.4393, 0.8266, 0.4393, 0.9234, 0.5355, 0.9357, 0.5607, 0.9357, 0.5628, 0.9378, 0.5607, 0.8266, 0.5355, 0.8143, 0.5628, 0.8122, 0.4372, 0.8122, 0.375, 0.75, 0.625, 0.75, 0.5628, 0.8122, 0.5355, 0.8143, 0.4645, 0.8143, 0.4645, 0.8143, 0.4393, 0.8266, 0.4372, 0.8122, 0.4393, 0.9234, 0.4645, 0.9357, 0.4372, 0.9378, 0.4393, 0.8266, 0.4645, 0.8143, 0.5355, 0.8143, 0.5607, 0.8266, 0.5607, 0.9234, 0.5355, 0.9357, 0.4645, 0.9357, 0.4393, 0.9234, 0.375, 0.0, 0.375, 0.0, 0.375, 0.1971, 0.375, 0.5529, 0.375, 0.75, 0.375, 0.75, 0.375, 0.75, 0.375, 1.0, 0.5031, 1.0, 0.5031, 0.75, 0.125, 0.5917, 0.125, 0.5529, 0.125, 0.5529, 0.125, 0.5917, 0.125, 0.7083, 0.125, 0.5917, 0.125, 0.5529, 0.125, 0.75, 0.125, 0.75, 0.125, 0.5529, 0.125, 0.5917, 0.125, 0.7083, 0.375, 0.0, 0.375, 0.1971, 0.375, 0.0, 0.375, 0.75, 0.375, 0.75, 0.375, 0.5529, 0.5031, 0.75, 0.375, 0.75, 0.375, 1.0, 0.5031, 1.0, 0.125, 0.5529, 0.125, 0.5529, 0.125, 0.5917, 0.125, 0.5917, 0.125, 0.5917, 0.125, 0.5529, 0.125, 0.75, 0.125, 0.75, 0.125, 0.5529, 0.125, 0.5917, 0.125, 0.7083, 0.125, 0.7083, 0.375, 0.0, 0.375, 0.25, 0.625, 0.2417, 0.5417, 0.0, 0.375, 0.25, 0.375, 0.5, 0.5417, 0.5, 0.5417, 0.25, 0.375, 0.5, 0.375, 0.75, 0.625, 0.7417, 0.5417, 0.5, 0.375, 0.75, 0.375, 1.0, 0.5417, 1.0, 0.5417, 0.75, 0.125, 0.5, 0.125, 0.75, 0.125, 0.75, 0.125, 0.5, 0.5417, 0.0, 0.375, 0.0, 0.375, 0.25, 0.625, 0.2417, 0.5417, 0.25, 0.375, 0.25, 0.375, 0.5, 0.5417, 0.5, 0.5417, 0.5, 0.375, 0.5, 0.375, 0.75, 0.625, 0.7417, 0.5417, 0.75, 0.375, 0.75, 0.375, 1.0, 0.5417, 1.0, 0.125, 0.5, 0.125, 0.75, 0.125, 0.75, 0.125, 0.5, 0.375, 0.0, 0.375, 0.25, 0.375, 0.25, 0.375, 0.0, 0.625, 0.25, 0.375, 0.25, 0.375, 0.3068, 0.625, 0.3068, 0.375, 0.8594, 0.375, 1.0, 0.625, 1.0, 0.625, 0.8594, 0.1818, 0.5, 0.125, 0.5, 0.125, 0.75, 0.375, 0.7063, 0.625, 0.7063, 0.625, 0.65, 0.625, 0.55, 0.625, 0.5386, 0.375, 0.25, 0.375, 0.0, 0.375, 0.0, 0.375, 0.25, 0.625, 0.3068, 0.625, 0.25, 0.375, 0.25, 0.375, 0.3068, 0.375, 0.8594, 0.375, 1.0, 0.625, 1.0, 0.625, 0.8594, 0.125, 0.5, 0.125, 0.75, 0.375, 0.7062, 0.1818, 0.5, 0.625, 0.65, 0.625, 0.55, 0.625, 0.5386, 0.625, 0.7062, 0.375, 0.0, 0.375, 0.25, 0.375, 0.25, 0.375, 0.0, 0.625, 0.25, 0.375, 0.25, 0.375, 0.3068, 0.625, 0.3068, 0.375, 0.8594, 0.375, 1.0, 0.625, 1.0, 0.625, 0.8594, 0.1818, 0.5, 0.125, 0.5, 0.125, 0.75, 0.375, 0.7063, 0.625, 0.7063, 0.625, 0.65, 0.625, 0.55, 0.625, 0.5386, 0.375, 0.25, 0.375, 0.0, 0.375, 0.0, 0.375, 0.25, 0.625, 0.3068, 0.625, 0.25, 0.375, 0.25, 0.375, 0.3068, 0.375, 0.8594, 0.375, 1.0, 0.625, 1.0, 0.625, 0.8594, 0.125, 0.5, 0.125, 0.75, 0.375, 0.7062, 0.1818, 0.5, 0.625, 0.65, 0.625, 0.55, 0.625, 0.5386, 0.625, 0.7062])
me_cube_001.materials.append(mat_material_005)
me_cube_001.update()
me_plane_001 = bpy.data.meshes.new('Plane.001')
me_plane_001.from_pydata([(-5.657, -1.5, 2.533e-07), (0.7172, -1.5, 5.96e-08), (-5.657, 1.5, 2.533e-07), (0.7172, 1.5, 5.96e-08), (-5.657, 2.5, 2.533e-07), (0.7172, 2.5, 5.96e-08), (-5.657, 5.5, 2.533e-07), (0.7172, 5.5, 5.96e-08), (-5.657, 6.5, 2.533e-07), (0.7172, 6.5, 5.96e-08), (-5.657, 9.5, 2.533e-07), (0.7172, 9.5, 5.96e-08), (-5.657, 10.5, 2.533e-07), (0.7172, 10.5, 5.96e-08), (-5.657, 13.5, 2.533e-07), (0.7172, 13.5, 5.96e-08), (-5.657, 14.5, 2.533e-07), (0.7172, 14.5, 5.96e-08), (-5.657, 17.5, 2.533e-07), (0.7172, 17.5, 5.96e-08), (-14.14, -1.0, 6.109e-07), (-14.14, 0.0, 6.109e-07), (-14.14, 3.0, 6.109e-07), (-14.14, 4.0, 6.109e-07), (-14.14, 7.0, 6.109e-07), (-14.14, 8.0, 6.109e-07), (-14.14, 11.0, 6.109e-07), (-14.14, 12.0, 6.109e-07), (-14.14, 15.0, 6.109e-07), (-14.14, 16.0, 6.109e-07)], [], [(0, 1, 3, 2), (4, 5, 7, 6), (8, 9, 11, 10), (12, 13, 15, 14), (16, 17, 19, 18), (12, 14, 27, 26), (8, 10, 25, 24), (0, 2, 21, 20), (4, 6, 23, 22), (16, 18, 29, 28)])
_uv = me_plane_001.uv_layers.new(name='UVMap')
_uv.uv.foreach_set('vector', [0.0, 0.0, 1.0, 0.0, 1.0, 1.0, 0.0, 1.0, 0.0, 1.0, 1.0, 1.0, 1.0, 1.0, 0.0, 1.0, 0.0, 1.0, 1.0, 1.0, 1.0, 1.0, 0.0, 1.0, 0.0, 1.0, 1.0, 1.0, 1.0, 1.0, 0.0, 1.0, 0.0, 1.0, 1.0, 1.0, 1.0, 1.0, 0.0, 1.0, 0.0, 1.0, 0.0, 1.0, 0.0, 1.0, 0.0, 1.0, 0.0, 1.0, 0.0, 1.0, 0.0, 1.0, 0.0, 1.0, 0.0, 0.0, 0.0, 1.0, 0.0, 1.0, 0.0, 0.0, 0.0, 1.0, 0.0, 1.0, 0.0, 1.0, 0.0, 1.0, 0.0, 1.0, 0.0, 1.0, 0.0, 1.0, 0.0, 1.0])
me_plane_001.materials.append(mat_material_002)
me_plane_001.update()
me_cylinder_004 = bpy.data.meshes.new('Cylinder.004')
me_cylinder_004.from_pydata([(-8.132e-21, 3.0, -1.165), (-1.341e-08, 1.2, -3.0), (-8.941e-09, 2.473, -2.462), (0.4457, 3.0, -1.076), (1.148, 1.2, -2.772), (0.9423, 2.473, -2.275), (0.8236, 3.0, -0.8236), (2.121, 1.2, -2.121), (1.741, 2.473, -1.741), (1.076, 3.0, -0.4457), (2.772, 1.2, -1.148), (2.275, 2.473, -0.9423), (1.165, 3.0, 4.28e-07), (3.0, 1.2, 2.116e-08), (2.462, 2.473, 1.597e-07), (1.076, 3.0, 0.4457), (2.772, 1.2, 1.148), (2.275, 2.473, 0.9423), (0.8236, 3.0, 0.8236), (2.121, 1.2, 2.121), (1.741, 2.473, 1.741), (0.4457, 3.0, 1.076), (1.148, 1.2, 2.772), (0.9423, 2.473, 2.275), (-8.132e-21, 3.0, 1.165), (-1.341e-08, 1.2, 3.0), (-8.941e-09, 2.473, 2.462), (-0.4457, 3.0, 1.076), (-1.148, 1.2, 2.772), (-0.9423, 2.473, 2.275), (-0.8236, 3.0, 0.8236), (-2.121, 1.2, 2.121), (-1.741, 2.473, 1.741), (-1.076, 3.0, 0.4457), (-2.772, 1.2, 1.148), (-2.275, 2.473, 0.9423), (-1.165, 3.0, 4.637e-07), (-3.0, 1.2, 2.116e-08), (-2.462, 2.473, 1.732e-07), (-1.076, 3.0, -0.4457), (-2.772, 1.2, -1.148), (-2.275, 2.473, -0.9423), (-0.8236, 3.0, -0.8236), (-2.121, 1.2, -2.121), (-1.741, 2.473, -1.741), (-0.4457, 3.0, -1.076), (-1.148, 1.2, -2.772), (-0.9423, 2.473, -2.275), (1.66e-20, -10.0, -1.165), (-1.341e-08, -8.2, -3.0), (-8.941e-09, -9.473, -2.462), (1.148, -8.2, -2.772), (0.4457, -10.0, -1.076), (0.9423, -9.473, -2.275), (2.121, -8.2, -2.121), (0.8236, -10.0, -0.8236), (1.741, -9.473, -1.741), (2.772, -8.2, -1.148), (1.076, -10.0, -0.4457), (2.275, -9.473, -0.9423), (3.0, -8.2, 1.709e-06), (1.165, -10.0, 2.068e-06), (2.462, -9.473, 1.8e-06), (2.772, -8.2, 1.148), (1.076, -10.0, 0.4457), (2.275, -9.473, 0.9423), (2.121, -8.2, 2.121), (0.8236, -10.0, 0.8236), (1.741, -9.473, 1.741), (1.148, -8.2, 2.772), (0.4457, -10.0, 1.076), (0.9423, -9.473, 2.275), (-1.341e-08, -8.2, 3.0), (1.66e-20, -10.0, 1.165), (-8.941e-09, -9.473, 2.462), (-1.148, -8.2, 2.772), (-0.4457, -10.0, 1.076), (-0.9423, -9.473, 2.275), (-2.121, -8.2, 2.121), (-0.8236, -10.0, 0.8236), (-1.741, -9.473, 1.741), (-2.772, -8.2, 1.148), (-1.076, -10.0, 0.4457), (-2.275, -9.473, 0.9423), (-3.0, -8.2, 1.709e-06), (-1.165, -10.0, 2.068e-06), (-2.462, -9.473, 1.8e-06), (-2.772, -8.2, -1.148), (-1.076, -10.0, -0.4457), (-2.275, -9.473, -0.9423), (-2.121, -8.2, -2.121), (-0.8236, -10.0, -0.8236), (-1.741, -9.473, -1.741), (-1.148, -8.2, -2.772), (-0.4457, -10.0, -1.076), (-0.9423, -9.473, -2.275)], [], [(49, 1, 4, 51), (57, 10, 13, 60), (60, 13, 16, 63), (63, 16, 19, 66), (66, 19, 22, 69), (69, 22, 25, 72), (72, 25, 28, 75), (75, 28, 31, 78), (78, 31, 34, 81), (81, 34, 37, 84), (84, 37, 40, 87), (87, 40, 43, 90), (90, 43, 46, 93), (51, 4, 7, 54), (54, 7, 10, 57), (93, 46, 1, 49), (4, 1, 2, 5), (5, 2, 0, 3), (7, 4, 5, 8), (8, 5, 3, 6), (10, 7, 8, 11), (11, 8, 6, 9), (13, 10, 11, 14), (14, 11, 9, 12), (16, 13, 14, 17), (17, 14, 12, 15), (19, 16, 17, 20), (20, 17, 15, 18), (22, 19, 20, 23), (23, 20, 18, 21), (25, 22, 23, 26), (26, 23, 21, 24), (28, 25, 26, 29), (29, 26, 24, 27), (31, 28, 29, 32), (32, 29, 27, 30), (34, 31, 32, 35), (35, 32, 30, 33), (37, 34, 35, 38), (38, 35, 33, 36), (40, 37, 38, 41), (41, 38, 36, 39), (43, 40, 41, 44), (44, 41, 39, 42), (46, 43, 44, 47), (47, 44, 42, 45), (1, 46, 47, 2), (2, 47, 45, 0), (3, 0, 45, 42, 39, 36, 33, 30, 27, 24, 21, 18, 15, 12, 9, 6), (49, 51, 53, 50), (50, 53, 52, 48), (51, 54, 56, 53), (53, 56, 55, 52), (54, 57, 59, 56), (56, 59, 58, 55), (57, 60, 62, 59), (59, 62, 61, 58), (60, 63, 65, 62), (62, 65, 64, 61), (63, 66, 68, 65), (65, 68, 67, 64), (66, 69, 71, 68), (68, 71, 70, 67), (69, 72, 74, 71), (71, 74, 73, 70), (72, 75, 77, 74), (74, 77, 76, 73), (75, 78, 80, 77), (77, 80, 79, 76), (78, 81, 83, 80), (80, 83, 82, 79), (81, 84, 86, 83), (83, 86, 85, 82), (84, 87, 89, 86), (86, 89, 88, 85), (87, 90, 92, 89), (89, 92, 91, 88), (90, 93, 95, 92), (92, 95, 94, 91), (93, 49, 50, 95), (95, 50, 48, 94), (48, 52, 55, 58, 61, 64, 67, 70, 73, 76, 79, 82, 85, 88, 91, 94)])
me_cylinder_004.polygons.foreach_set('use_smooth', [True] * 82)
_uv = me_cylinder_004.uv_layers.new(name='UVMap')
_uv.uv.foreach_set('vector', [1.0, 0.5425, 1.0, 0.925, 0.9375, 0.925, 0.9375, 0.5425, 0.8125, 0.5425, 0.8125, 0.925, 0.75, 0.925, 0.75, 0.5425, 0.75, 0.5425, 0.75, 0.925, 0.6875, 0.925, 0.6875, 0.5425, 0.6875, 0.5425, 0.6875, 0.925, 0.625, 0.925, 0.625, 0.5425, 0.625, 0.5425, 0.625, 0.925, 0.5625, 0.925, 0.5625, 0.5425, 0.5625, 0.5425, 0.5625, 0.925, 0.5, 0.925, 0.5, 0.5425, 0.5, 0.5425, 0.5, 0.925, 0.4375, 0.925, 0.4375, 0.5425, 0.4375, 0.5425, 0.4375, 0.925, 0.375, 0.925, 0.375, 0.5425, 0.375, 0.5425, 0.375, 0.925, 0.3125, 0.925, 0.3125, 0.5425, 0.3125, 0.5425, 0.3125, 0.925, 0.25, 0.925, 0.25, 0.5425, 0.25, 0.5425, 0.25, 0.925, 0.1875, 0.925, 0.1875, 0.5425, 0.1875, 0.5425, 0.1875, 0.925, 0.125, 0.925, 0.125, 0.5425, 0.125, 0.5425, 0.125, 0.925, 0.0625, 0.925, 0.0625, 0.5425, 0.9375, 0.5425, 0.9375, 0.925, 0.875, 0.925, 0.875, 0.5425, 0.875, 0.5425, 0.875, 0.925, 0.8125, 0.925, 0.8125, 0.5425, 0.0625, 0.5425, 0.0625, 0.925, 0.0, 0.925, 0.0, 0.5425, 0.9375, 0.925, 1.0, 0.925, 0.9944, 1.0, 0.9431, 1.0, 0.3336, 0.4734, 0.2582, 0.4884, 0.25, 0.3432, 0.2857, 0.3361, 0.875, 0.925, 0.9375, 0.925, 0.9319, 1.0, 0.8806, 1.0, 0.4127, 0.4244, 0.3488, 0.4671, 0.2857, 0.3361, 0.3159, 0.3159, 0.8125, 0.925, 0.875, 0.925, 0.8694, 1.0, 0.8181, 1.0, 0.4671, 0.3488, 0.4244, 0.4127, 0.3159, 0.3159, 0.3361, 0.2857, 0.75, 0.925, 0.8125, 0.925, 0.8069, 1.0, 0.7556, 1.0, 0.4884, 0.2582, 0.4734, 0.3336, 0.3361, 0.2857, 0.3432, 0.25, 0.6875, 0.925, 0.75, 0.925, 0.7444, 1.0, 0.6931, 1.0, 0.4734, 0.1664, 0.4884, 0.2418, 0.3432, 0.25, 0.3361, 0.2143, 0.625, 0.925, 0.6875, 0.925, 0.6819, 1.0, 0.6306, 1.0, 0.4244, 0.08727, 0.4671, 0.1512, 0.3361, 0.2143, 0.3159, 0.1841, 0.5625, 0.925, 0.625, 0.925, 0.6194, 1.0, 0.5681, 1.0, 0.3488, 0.03293, 0.4127, 0.07563, 0.3159, 0.1841, 0.2857, 0.1639, 0.5, 0.925, 0.5625, 0.925, 0.5569, 1.0, 0.5056, 1.0, 0.2582, 0.01164, 0.3336, 0.02663, 0.2857, 0.1639, 0.25, 0.1568, 0.4375, 0.925, 0.5, 0.925, 0.4944, 1.0, 0.4431, 1.0, 0.1664, 0.02663, 0.2418, 0.01164, 0.25, 0.1568, 0.2143, 0.1639, 0.375, 0.925, 0.4375, 0.925, 0.4319, 1.0, 0.3806, 1.0, 0.08727, 0.07563, 0.1512, 0.03293, 0.2143, 0.1639, 0.1841, 0.1841, 0.3125, 0.925, 0.375, 0.925, 0.3694, 1.0, 0.3181, 1.0, 0.03293, 0.1512, 0.07563, 0.08727, 0.1841, 0.1841, 0.1639, 0.2143, 0.25, 0.925, 0.3125, 0.925, 0.3069, 1.0, 0.2556, 1.0, 0.01164, 0.2418, 0.02663, 0.1664, 0.1639, 0.2143, 0.1568, 0.25, 0.1875, 0.925, 0.25, 0.925, 0.2444, 1.0, 0.1931, 1.0, 0.02663, 0.3336, 0.01164, 0.2582, 0.1568, 0.25, 0.1639, 0.2857, 0.125, 0.925, 0.1875, 0.925, 0.1819, 1.0, 0.1306, 1.0, 0.07563, 0.4127, 0.03293, 0.3488, 0.1639, 0.2857, 0.1841, 0.3159, 0.0625, 0.925, 0.125, 0.925, 0.1194, 1.0, 0.0681, 1.0, 0.1512, 0.4671, 0.08727, 0.4244, 0.1841, 0.3159, 0.2143, 0.3361, 0.0, 0.925, 0.0625, 0.925, 0.0569, 1.0, 0.005599, 1.0, 0.2418, 0.4884, 0.1664, 0.4734, 0.2143, 0.3361, 0.25, 0.3432, 0.2857, 0.3361, 0.25, 0.3432, 0.2143, 0.3361, 0.1841, 0.3159, 0.1639, 0.2857, 0.1568, 0.25, 0.1639, 0.2143, 0.1841, 0.1841, 0.2143, 0.1639, 0.25, 0.1568, 0.2857, 0.1639, 0.3159, 0.1841, 0.3361, 0.2143, 0.3432, 0.25, 0.3361, 0.2857, 0.3159, 0.3159, 1.0, 0.5425, 0.9375, 0.5425, 0.9431, 0.5, 0.9944, 0.5, 0.7582, 0.4884, 0.8336, 0.4734, 0.7857, 0.3361, 0.75, 0.3432, 0.9375, 0.5425, 0.875, 0.5425, 0.8806, 0.5, 0.9319, 0.5, 0.8488, 0.4671, 0.9127, 0.4244, 0.8159, 0.3159, 0.7857, 0.3361, 0.875, 0.5425, 0.8125, 0.5425, 0.8181, 0.5, 0.8694, 0.5, 0.9244, 0.4127, 0.9671, 0.3488, 0.8361, 0.2857, 0.8159, 0.3159, 0.8125, 0.5425, 0.75, 0.5425, 0.7556, 0.5, 0.8069, 0.5, 0.9734, 0.3336, 0.9884, 0.2582, 0.8432, 0.25, 0.8361, 0.2857, 0.75, 0.5425, 0.6875, 0.5425, 0.6931, 0.5, 0.7444, 0.5, 0.9884, 0.2418, 0.9734, 0.1664, 0.8361, 0.2143, 0.8432, 0.25, 0.6875, 0.5425, 0.625, 0.5425, 0.6306, 0.5, 0.6819, 0.5, 0.9671, 0.1512, 0.9244, 0.08727, 0.8159, 0.1841, 0.8361, 0.2143, 0.625, 0.5425, 0.5625, 0.5425, 0.5681, 0.5, 0.6194, 0.5, 0.9127, 0.07563, 0.8488, 0.03293, 0.7857, 0.1639, 0.8159, 0.1841, 0.5625, 0.5425, 0.5, 0.5425, 0.5056, 0.5, 0.5569, 0.5, 0.8336, 0.02663, 0.7582, 0.01164, 0.75, 0.1568, 0.7857, 0.1639, 0.5, 0.5425, 0.4375, 0.5425, 0.4431, 0.5, 0.4944, 0.5, 0.7418, 0.01164, 0.6664, 0.02663, 0.7143, 0.1639, 0.75, 0.1568, 0.4375, 0.5425, 0.375, 0.5425, 0.3806, 0.5, 0.4319, 0.5, 0.6512, 0.03293, 0.5873, 0.07563, 0.6841, 0.1841, 0.7143, 0.1639, 0.375, 0.5425, 0.3125, 0.5425, 0.3181, 0.5, 0.3694, 0.5, 0.5756, 0.08727, 0.5329, 0.1512, 0.6639, 0.2143, 0.6841, 0.1841, 0.3125, 0.5425, 0.25, 0.5425, 0.2556, 0.5, 0.3069, 0.5, 0.5266, 0.1664, 0.5116, 0.2418, 0.6568, 0.25, 0.6639, 0.2143, 0.25, 0.5425, 0.1875, 0.5425, 0.1931, 0.5, 0.2444, 0.5, 0.5116, 0.2582, 0.5266, 0.3336, 0.6639, 0.2857, 0.6568, 0.25, 0.1875, 0.5425, 0.125, 0.5425, 0.1306, 0.5, 0.1819, 0.5, 0.5329, 0.3488, 0.5756, 0.4127, 0.6841, 0.3159, 0.6639, 0.2857, 0.125, 0.5425, 0.0625, 0.5425, 0.0681, 0.5, 0.1194, 0.5, 0.5873, 0.4244, 0.6512, 0.4671, 0.7143, 0.3361, 0.6841, 0.3159, 0.0625, 0.5425, 0.0, 0.5425, 0.005599, 0.5, 0.0569, 0.5, 0.6664, 0.4734, 0.7418, 0.4884, 0.75, 0.3432, 0.7143, 0.3361, 0.75, 0.3432, 0.7857, 0.3361, 0.8159, 0.3159, 0.8361, 0.2857, 0.8432, 0.25, 0.8361, 0.2143, 0.8159, 0.1841, 0.7857, 0.1639, 0.75, 0.1568, 0.7143, 0.1639, 0.6841, 0.1841, 0.6639, 0.2143, 0.6568, 0.25, 0.6639, 0.2857, 0.6841, 0.3159, 0.7143, 0.3361])
me_cylinder_004.materials.append(mat_material_003)
me_cylinder_004.update()
me_cube_005 = bpy.data.meshes.new('Cube.005')
me_cube_005.from_pydata([(-4.0, -2.0, -18.0), (-4.0, -2.0, 18.0), (-4.0, 2.0, -18.0), (-4.0, 2.0, 18.0), (4.0, -2.0, -18.0), (4.0, -2.0, 18.0), (4.0, 2.0, -18.0), (4.0, 2.0, 18.0), (-2.0, -2.0, 4.0), (-2.0, 2.0, 4.0), (2.0, 2.0, 4.0), (2.0, -2.0, 4.0), (-6.0, -2.0, 15.0), (-6.0, 2.0, 15.0), (6.0, 2.0, 15.0), (6.0, -2.0, 15.0), (-6.0, 2.0, -15.0), (6.0, 2.0, -15.0), (6.0, -2.0, -15.0), (-6.0, -2.0, -15.0), (-2.0, -2.0, -4.0), (-2.0, 2.0, -4.0), (2.0, 2.0, -4.0), (2.0, -2.0, -4.0), (-6.0, 2.0, -9.25), (6.0, 2.0, -9.25), (6.0, -2.0, -9.25), (-6.0, -2.0, -9.25), (6.0, -2.0, 9.0), (6.0, 2.0, 9.0), (-6.0, -2.0, 9.0), (-6.0, 2.0, 9.0)], [], [(12, 1, 3, 13), (13, 3, 7, 14), (14, 7, 5, 15), (15, 5, 1, 12), (2, 6, 4, 0), (7, 3, 1, 5), (23, 11, 8, 20), (22, 10, 11, 23), (21, 9, 10, 22), (20, 8, 9, 21), (28, 15, 12, 30), (29, 14, 15, 28), (31, 13, 14, 29), (30, 12, 13, 31), (0, 19, 16, 2), (2, 16, 17, 6), (6, 17, 18, 4), (4, 18, 19, 0), (27, 20, 21, 24), (24, 21, 22, 25), (25, 22, 23, 26), (26, 23, 20, 27), (18, 26, 27, 19), (17, 25, 26, 18), (16, 24, 25, 17), (19, 27, 24, 16), (8, 30, 31, 9), (9, 31, 29, 10), (10, 29, 28, 11), (11, 28, 30, 8)])
_uv = me_cube_005.uv_layers.new(name='UVMap')
_uv.uv.foreach_set('vector', [0.5625, 0.0, 0.625, 0.0, 0.625, 0.25, 0.5625, 0.25, 0.5625, 0.25, 0.625, 0.25, 0.625, 0.5, 0.5625, 0.5, 0.5625, 0.5, 0.625, 0.5, 0.625, 0.75, 0.5625, 0.75, 0.5625, 0.75, 0.625, 0.75, 0.625, 1.0, 0.5625, 1.0, 0.125, 0.5, 0.375, 0.5, 0.375, 0.75, 0.125, 0.75, 0.625, 0.5, 0.875, 0.5, 0.875, 0.75, 0.625, 0.75, 0.4688, 0.75, 0.5, 0.75, 0.5, 1.0, 0.4688, 1.0, 0.4688, 0.5, 0.5, 0.5, 0.5, 0.75, 0.4688, 0.75, 0.4688, 0.25, 0.5, 0.25, 0.5, 0.5, 0.4688, 0.5, 0.4688, 0.0, 0.5, 0.0, 0.5, 0.25, 0.4688, 0.25, 0.5469, 0.75, 0.5625, 0.75, 0.5625, 1.0, 0.5469, 1.0, 0.5469, 0.5, 0.5625, 0.5, 0.5625, 0.75, 0.5469, 0.75, 0.5469, 0.25, 0.5625, 0.25, 0.5625, 0.5, 0.5469, 0.5, 0.5469, 0.0, 0.5625, 0.0, 0.5625, 0.25, 0.5469, 0.25, 0.375, 0.0, 0.4375, 0.0, 0.4375, 0.25, 0.375, 0.25, 0.375, 0.25, 0.4375, 0.25, 0.4375, 0.5, 0.375, 0.5, 0.375, 0.5, 0.4375, 0.5, 0.4375, 0.75, 0.375, 0.75, 0.375, 0.75, 0.4375, 0.75, 0.4375, 1.0, 0.375, 1.0, 0.4531, 0.0, 0.4688, 0.0, 0.4688, 0.25, 0.4531, 0.25, 0.4531, 0.25, 0.4688, 0.25, 0.4688, 0.5, 0.4531, 0.5, 0.4531, 0.5, 0.4688, 0.5, 0.4688, 0.75, 0.4531, 0.75, 0.4531, 0.75, 0.4688, 0.75, 0.4688, 1.0, 0.4531, 1.0, 0.4375, 0.75, 0.4531, 0.75, 0.4531, 1.0, 0.4375, 1.0, 0.4375, 0.5, 0.4531, 0.5, 0.4531, 0.75, 0.4375, 0.75, 0.4375, 0.25, 0.4531, 0.25, 0.4531, 0.5, 0.4375, 0.5, 0.4375, 0.0, 0.4531, 0.0, 0.4531, 0.25, 0.4375, 0.25, 0.5312, 0.0, 0.5469, 0.0, 0.5469, 0.25, 0.5312, 0.25, 0.5312, 0.25, 0.5469, 0.25, 0.5469, 0.5, 0.5312, 0.5, 0.5312, 0.5, 0.5469, 0.5, 0.5469, 0.75, 0.5312, 0.75, 0.5312, 0.75, 0.5469, 0.75, 0.5469, 1.0, 0.5312, 1.0])
me_cube_005.materials.append(mat_material_005)
me_cube_005.update()
me_cylinder_005 = bpy.data.meshes.new('Cylinder.005')
me_cylinder_005.from_pydata([(-1.0, 1.284, -8.941e-08), (0.0, 1.5, 8.941e-08), (-1.0, 0.9076, -0.9076), (0.0, 1.061, -1.061), (-1.0, 0.0, -1.284), (2.384e-07, 0.0, -1.5), (-1.0, -0.9076, -0.9076), (0.0, -1.061, -1.061), (-1.0, -1.284, -8.941e-08), (0.0, -1.5, 8.941e-08), (-1.0, -0.9076, 0.9076), (-1.192e-07, -1.061, 1.061), (-1.0, 0.0, 1.284), (0.0, 0.0, 1.5), (-1.0, 0.9076, 0.9076), (-1.192e-07, 1.061, 1.061), (-1.0, 1.5, -8.941e-08), (-1.0, 1.061, -1.061), (-1.0, 0.0, -1.5), (-1.0, -1.061, -1.061), (-1.0, -1.5, -8.941e-08), (-1.0, -1.061, 1.061), (-1.0, 0.0, 1.5), (-1.0, 1.061, 1.061), (-0.5, -1.49e-08, 0.0)], [], [(16, 1, 3, 17), (17, 3, 5, 18), (18, 5, 7, 19), (19, 7, 9, 20), (20, 9, 11, 21), (21, 11, 13, 22), (22, 13, 15, 23), (23, 15, 1, 16), (6, 8, 24), (2, 0, 16, 17), (4, 2, 17, 18), (6, 4, 18, 19), (8, 6, 19, 20), (10, 8, 20, 21), (12, 10, 21, 22), (14, 12, 22, 23), (0, 14, 23, 16), (2, 4, 24), (12, 14, 24), (8, 10, 24), (4, 6, 24), (0, 2, 24), (14, 0, 24), (10, 12, 24)])
_uv = me_cylinder_005.uv_layers.new(name='UVMap')
_uv.uv.foreach_set('vector', [1.0, 0.5, 1.0, 1.0, 0.875, 1.0, 0.875, 0.5, 0.875, 0.5, 0.875, 1.0, 0.75, 1.0, 0.75, 0.5, 0.75, 0.5, 0.75, 1.0, 0.625, 1.0, 0.625, 0.5, 0.625, 0.5, 0.625, 1.0, 0.5, 1.0, 0.5, 0.5, 0.5, 0.5, 0.5, 1.0, 0.375, 1.0, 0.375, 0.5, 0.375, 0.5, 0.375, 1.0, 0.25, 1.0, 0.25, 0.5, 0.25, 0.5, 0.25, 1.0, 0.125, 1.0, 0.125, 0.5, 0.125, 0.5, 0.125, 1.0, 0.0, 1.0, 0.0, 0.5, 0.8952, 0.1048, 0.75, 0.04464, 0.8952, 0.1048, 0.8952, 0.3952, 0.75, 0.4554, 0.75, 0.49, 0.9197, 0.4197, 0.9554, 0.25, 0.8952, 0.3952, 0.9197, 0.4197, 0.99, 0.25, 0.8952, 0.1048, 0.9554, 0.25, 0.99, 0.25, 0.9197, 0.08029, 0.75, 0.04464, 0.8952, 0.1048, 0.9197, 0.08029, 0.75, 0.01, 0.6048, 0.1048, 0.75, 0.04464, 0.75, 0.01, 0.5803, 0.08029, 0.5446, 0.25, 0.6048, 0.1048, 0.5803, 0.08029, 0.51, 0.25, 0.6048, 0.3952, 0.5446, 0.25, 0.51, 0.25, 0.5803, 0.4197, 0.75, 0.4554, 0.6048, 0.3952, 0.5803, 0.4197, 0.75, 0.49, 0.8952, 0.3952, 0.9554, 0.25, 0.8952, 0.3952, 0.5446, 0.25, 0.6048, 0.3952, 0.5446, 0.25, 0.75, 0.04464, 0.6048, 0.1048, 0.75, 0.04464, 0.9554, 0.25, 0.8952, 0.1048, 0.9554, 0.25, 0.75, 0.4554, 0.8952, 0.3952, 0.75, 0.4554, 0.6048, 0.3952, 0.75, 0.4554, 0.6048, 0.3952, 0.6048, 0.1048, 0.5446, 0.25, 0.6048, 0.1048])
me_cylinder_005.materials.append(mat_material_004)
me_cylinder_005.update()
me_cylinder_007 = bpy.data.meshes.new('Cylinder.007')
me_cylinder_007.from_pydata([(0.0, 0.45, 0.0), (0.0, 0.9, 2.0), (0.3182, 0.3182, 0.0), (0.6364, 0.6364, 2.0), (0.45, 0.0, 0.0), (0.9, 0.0, 2.0), (0.3182, -0.3182, 0.0), (0.6364, -0.6364, 2.0), (0.0, -0.45, 0.0), (0.0, -0.9, 2.0), (-0.3182, -0.3182, 0.0), (-0.6364, -0.6364, 2.0), (-0.45, 0.0, 0.0), (-0.9, 0.0, 2.0), (-0.3182, 0.3182, 0.0), (-0.6364, 0.6364, 2.0)], [], [(0, 1, 3, 2), (2, 3, 5, 4), (4, 5, 7, 6), (6, 7, 9, 8), (8, 9, 11, 10), (10, 11, 13, 12), (3, 1, 15, 13, 11, 9, 7, 5), (12, 13, 15, 14), (14, 15, 1, 0), (0, 2, 4, 6, 8, 10, 12, 14)])
me_cylinder_007.polygons.foreach_set('use_smooth', [True] * 10)
me_cylinder_007.polygons.foreach_set('material_index', [0, 0, 0, 0, 0, 0, 1, 0, 0, 0])
_uv = me_cylinder_007.uv_layers.new(name='UVMap')
_uv.uv.foreach_set('vector', [1.0, 0.5, 1.0, 1.0, 0.875, 1.0, 0.875, 0.5, 0.875, 0.5, 0.875, 1.0, 0.75, 1.0, 0.75, 0.5, 0.75, 0.5, 0.75, 1.0, 0.625, 1.0, 0.625, 0.5, 0.625, 0.5, 0.625, 1.0, 0.5, 1.0, 0.5, 0.5, 0.5, 0.5, 0.5, 1.0, 0.375, 1.0, 0.375, 0.5, 0.375, 0.5, 0.375, 1.0, 0.25, 1.0, 0.25, 0.5, 0.4197, 0.4197, 0.25, 0.49, 0.08029, 0.4197, 0.01, 0.25, 0.08029, 0.08029, 0.25, 0.01, 0.4197, 0.08029, 0.49, 0.25, 0.25, 0.5, 0.25, 1.0, 0.125, 1.0, 0.125, 0.5, 0.125, 0.5, 0.125, 1.0, 0.0, 1.0, 0.0, 0.5, 0.75, 0.49, 0.9197, 0.4197, 0.99, 0.25, 0.9197, 0.08029, 0.75, 0.01, 0.5803, 0.08029, 0.51, 0.25, 0.5803, 0.4197])
me_cylinder_007.materials.append(mat_material_004)
me_cylinder_007.materials.append(mat_material_008)
me_cylinder_007.update()
me_cylinder_001 = bpy.data.meshes.new('Cylinder.001')
me_cylinder_001.from_pydata([(0.5, 0.75, -4.47e-08), (-0.5, 0.75, 4.47e-08), (0.5, 0.5303, 0.5303), (-0.5, 0.5303, 0.5303), (0.5, -2.98e-08, 0.75), (-0.5, -2.98e-08, 0.75), (0.5, -0.5303, 0.5303), (-0.5, -0.5303, 0.5303), (0.5, -0.75, -4.47e-08), (-0.5, -0.75, 4.47e-08), (0.5, -0.5303, -0.5303), (-0.5, -0.5303, -0.5303), (0.5, -2.98e-08, -0.75), (-0.5, -2.98e-08, -0.75), (0.5, 0.5303, -0.5303), (-0.5, 0.5303, -0.5303)], [], [(0, 1, 3, 2), (2, 3, 5, 4), (4, 5, 7, 6), (6, 7, 9, 8), (8, 9, 11, 10), (10, 11, 13, 12), (12, 13, 15, 14), (14, 15, 1, 0)])
_uv = me_cylinder_001.uv_layers.new(name='UVMap')
_uv.uv.foreach_set('vector', [1.0, 0.5, 1.0, 1.0, 0.875, 1.0, 0.875, 0.5, 0.875, 0.5, 0.875, 1.0, 0.75, 1.0, 0.75, 0.5, 0.75, 0.5, 0.75, 1.0, 0.625, 1.0, 0.625, 0.5, 0.625, 0.5, 0.625, 1.0, 0.5, 1.0, 0.5, 0.5, 0.5, 0.5, 0.5, 1.0, 0.375, 1.0, 0.375, 0.5, 0.375, 0.5, 0.375, 1.0, 0.25, 1.0, 0.25, 0.5, 0.25, 0.5, 0.25, 1.0, 0.125, 1.0, 0.125, 0.5, 0.125, 0.5, 0.125, 1.0, 0.0, 1.0, 0.0, 0.5])
me_cylinder_001.materials.append(mat_material_005)
me_cylinder_001.update()
me_cube_002 = bpy.data.meshes.new('Cube.002')
me_cube_002.from_pydata([(-1.5, -2.0, 0.0), (-0.5, 0.5, 0.6), (-0.5, -3.0, 1.5), (-1.0, 2.0, 0.0), (-0.5, 2.0, 0.0), (-0.7, 1.0, 1.5), (1.5, -2.0, 0.0), (0.5, 0.5, 0.6), (0.5, -3.0, 1.5), (1.0, 2.0, 0.0), (0.5, 2.0, 0.0), (0.7, 1.0, 1.5), (-2.0, 0.0, 0.0), (-1.0, 0.0, 1.5), (2.0, 0.0, 0.0), (1.0, 0.0, 1.5), (0.5, 1.0, 1.5), (-0.5, 1.0, 1.5), (-0.5, 0.1786, 1.5), (0.5, 0.1786, 1.5)], [], [(12, 5, 3), (11, 9, 10, 16), (3, 5, 17, 4), (15, 6, 14), (6, 8, 2, 0), (12, 14, 6, 0), (15, 13, 2, 8), (5, 13, 15, 11, 16, 19, 18, 17), (14, 12, 3, 4, 10, 9), (11, 14, 9), (0, 13, 12), (12, 13, 5), (8, 6, 15), (11, 15, 14), (2, 13, 0), (18, 1, 4, 17), (10, 7, 19, 16), (7, 1, 18, 19), (4, 1, 7, 10)])
_uv = me_cube_002.uv_layers.new(name='UVMap')
_uv.uv.foreach_set('vector', [0.375, 0.125, 0.625, 0.25, 0.375, 0.25, 0.625, 0.5, 0.375, 0.5, 0.375, 0.4375, 0.625, 0.4643, 0.375, 0.25, 0.625, 0.25, 0.625, 0.2857, 0.375, 0.3125, 0.625, 0.625, 0.375, 0.75, 0.375, 0.625, 0.375, 0.75, 0.625, 0.75, 0.625, 1.0, 0.375, 1.0, 0.125, 0.625, 0.375, 0.625, 0.375, 0.75, 0.125, 0.75, 0.625, 0.625, 0.875, 0.625, 0.875, 0.75, 0.625, 0.75, 0.875, 0.5, 0.875, 0.625, 0.625, 0.625, 0.625, 0.5, 0.6607, 0.5, 0.6842, 0.6027, 0.8158, 0.6027, 0.8393, 0.5, 0.375, 0.625, 0.125, 0.625, 0.125, 0.5, 0.1875, 0.5, 0.3125, 0.5, 0.375, 0.5, 0.625, 0.5, 0.375, 0.625, 0.375, 0.5, 0.375, 0.0, 0.625, 0.125, 0.375, 0.125, 0.375, 0.125, 0.625, 0.125, 0.625, 0.25, 0.625, 0.75, 0.375, 0.75, 0.625, 0.625, 0.625, 0.5, 0.625, 0.625, 0.375, 0.625, 0.625, 0.0, 0.625, 0.125, 0.375, 0.0, 0.5357, 0.0, 0.375, 0.0, 0.375, 0.25, 0.5474, 0.1124, 0.375, 0.5, 0.375, 0.75, 0.5357, 0.75, 0.5474, 0.6376, 0.375, 0.75, 0.375, 1.0, 0.5357, 1.0, 0.5357, 0.75, 0.125, 0.5, 0.125, 0.75, 0.375, 0.75, 0.375, 0.5])
me_cube_002.materials.append(mat_material_009)
me_cube_002.update()
me_cube = bpy.data.meshes.new('Cube')
me_cube.from_pydata([(-3.0, -3.0, -1.0), (-2.0, -2.0, 1.0), (-3.0, 3.0, -1.0), (-2.0, 2.0, 1.0), (3.0, -3.0, -1.0), (2.0, -2.0, 1.0), (3.0, 3.0, -1.0), (2.0, 2.0, 1.0)], [], [(0, 1, 3, 2), (2, 3, 7, 6), (6, 7, 5, 4), (4, 5, 1, 0), (2, 6, 4, 0), (7, 3, 1, 5)])
_uv = me_cube.uv_layers.new(name='UVMap')
_uv.uv.foreach_set('vector', [0.375, 0.0, 0.625, 0.0, 0.625, 0.25, 0.375, 0.25, 0.375, 0.25, 0.625, 0.25, 0.625, 0.5, 0.375, 0.5, 0.375, 0.5, 0.625, 0.5, 0.625, 0.75, 0.375, 0.75, 0.375, 0.75, 0.625, 0.75, 0.625, 1.0, 0.375, 1.0, 0.125, 0.5, 0.375, 0.5, 0.375, 0.75, 0.125, 0.75, 0.625, 0.5, 0.875, 0.5, 0.875, 0.75, 0.625, 0.75])
me_cube.materials.append(mat_material_005)
me_cube.update()
me_cylinder_003 = bpy.data.meshes.new('Cylinder.003')
me_cylinder_003.from_pydata([(0.0, 0.1, -0.5), (0.0, 1.5, -0.25), (0.3536, 0.1, -0.3536), (0.1768, 1.5, -0.1768), (0.5, 0.1, -1.788e-07), (0.25, 1.5, -5.96e-08), (0.3536, 0.1, 0.3536), (0.1768, 1.5, 0.1768), (0.0, 0.1, 0.5), (0.0, 1.5, 0.25), (-0.3536, 0.1, 0.3536), (-0.1768, 1.5, 0.1768), (-0.5, 0.1, -1.788e-07), (-0.25, 1.5, -5.96e-08), (-0.3536, 0.1, -0.3536), (-0.1768, 1.5, -0.1768), (0.0, 5.6, -0.25), (0.125, 5.6, 1.132e-07), (0.0, 5.6, 0.25), (-0.125, 5.6, 1.132e-07)], [], [(0, 1, 3, 2), (2, 3, 5, 4), (4, 5, 7, 6), (6, 7, 9, 8), (8, 9, 11, 10), (10, 11, 13, 12), (3, 17, 5), (12, 13, 15, 14), (14, 15, 1, 0), (16, 19, 18, 17), (11, 18, 19), (15, 16, 1), (3, 1, 16), (7, 5, 17), (13, 11, 19), (7, 18, 9), (15, 13, 19), (3, 16, 17), (11, 9, 18), (15, 19, 16), (7, 17, 18)])
me_cylinder_003.polygons.foreach_set('material_index', [0, 0, 0, 0, 0, 0, 0, 0, 0, 1, 0, 0, 0, 0, 0, 0, 0, 0, 0, 0, 0])
_uv = me_cylinder_003.uv_layers.new(name='UVMap')
_uv.uv.foreach_set('vector', [1.0, 0.5, 1.0, 1.0, 0.875, 1.0, 0.875, 0.5, 0.875, 0.5, 0.875, 1.0, 0.75, 1.0, 0.75, 0.5, 0.75, 0.5, 0.75, 1.0, 0.625, 1.0, 0.625, 0.5, 0.625, 0.5, 0.625, 1.0, 0.5, 1.0, 0.5, 0.5, 0.5, 0.5, 0.5, 1.0, 0.375, 1.0, 0.375, 0.5, 0.375, 0.5, 0.375, 1.0, 0.25, 1.0, 0.25, 0.5, 0.875, 1.0, 0.75, 1.0, 0.75, 1.0, 0.25, 0.5, 0.25, 1.0, 0.125, 1.0, 0.125, 0.5, 0.125, 0.5, 0.125, 1.0, 0.0, 1.0, 0.0, 0.5, 0.25, 0.49, 0.08029, 0.08029, 0.25, 0.01, 0.49, 0.25, 0.375, 1.0, 0.5, 1.0, 0.375, 1.0, 0.125, 1.0, 0.0, 1.0, 0.0, 1.0, 0.875, 1.0, 1.0, 1.0, 0.875, 1.0, 0.625, 1.0, 0.75, 1.0, 0.625, 1.0, 0.25, 1.0, 0.375, 1.0, 0.25, 1.0, 0.625, 1.0, 0.5, 1.0, 0.5, 1.0, 0.125, 1.0, 0.25, 1.0, 0.125, 1.0, 0.875, 1.0, 0.875, 1.0, 0.75, 1.0, 0.375, 1.0, 0.5, 1.0, 0.5, 1.0, 0.125, 1.0, 0.125, 1.0, 0.0, 1.0, 0.625, 1.0, 0.625, 1.0, 0.5, 1.0])
me_cylinder_003.materials.append(mat_material_007)
me_cylinder_003.materials.append(mat_material_008)
me_cylinder_003.update()

# ---- objects
ob_camera = bpy.data.objects.new('Camera', cam_camera)
ob_thruster_001 = bpy.data.objects.new('Thruster.001', me_cylinder_002)
ob_fuel_tank_001 = bpy.data.objects.new('Fuel Tank.001', me_cylinder)
ob_armour_panel_005 = bpy.data.objects.new('Armour Panel.005', me_plane)
ob_armour_panel_001 = bpy.data.objects.new('Armour Panel.001', me_plane)
ob_armour_panel_002 = bpy.data.objects.new('Armour Panel.002', me_plane)
ob_main_hull = bpy.data.objects.new('Main Hull', me_cube_001)
ob_thruster_002 = bpy.data.objects.new('Thruster.002', me_cylinder_002)
ob_fuel_tank_002 = bpy.data.objects.new('Fuel Tank.002', me_cylinder)
ob_armour_panel_003 = bpy.data.objects.new('Armour Panel.003', me_plane)
ob_armour_panel_004 = bpy.data.objects.new('Armour Panel.004', me_plane)
ob_armour_panel = bpy.data.objects.new('Armour Panel', me_plane)
ob_radiators = bpy.data.objects.new('Radiators', me_plane_001)
ob_radiators_001 = bpy.data.objects.new('Radiators.001', me_plane_001)
ob_radiators_002 = bpy.data.objects.new('Radiators.002', me_plane_001)
ob_radiators_003 = bpy.data.objects.new('Radiators.003', me_plane_001)
ob_fuel_tank_003 = bpy.data.objects.new('Fuel Tank.003', me_cylinder_004)
ob_fuel_tank_004 = bpy.data.objects.new('Fuel Tank.004', me_cylinder_004)
ob_cube = bpy.data.objects.new('Cube', me_cube_005)
ob_docking_port = bpy.data.objects.new('Docking Port', me_cylinder_005)
ob_cylinder_002 = bpy.data.objects.new('Cylinder.002', me_cylinder_007)
ob_cylinder_003 = bpy.data.objects.new('Cylinder.003', me_cylinder_007)
ob_cylinder_004 = bpy.data.objects.new('Cylinder.004', me_cylinder_007)
ob_cylinder_005 = bpy.data.objects.new('Cylinder.005', me_cylinder_007)
ob_cylinder_006 = bpy.data.objects.new('Cylinder.006', me_cylinder_007)
ob_cylinder_007 = bpy.data.objects.new('Cylinder.007', me_cylinder_007)
ob_cylinder_008 = bpy.data.objects.new('Cylinder.008', me_cylinder_007)
ob_cylinder_009 = bpy.data.objects.new('Cylinder.009', me_cylinder_007)
ob_cylinder_010 = bpy.data.objects.new('Cylinder.010', me_cylinder_007)
ob_cylinder_011 = bpy.data.objects.new('Cylinder.011', me_cylinder_007)
ob_cylinder_012 = bpy.data.objects.new('Cylinder.012', me_cylinder_007)
ob_cylinder_013 = bpy.data.objects.new('Cylinder.013', me_cylinder_007)
ob_cylinder_014 = bpy.data.objects.new('Cylinder.014', me_cylinder_007)
ob_cylinder_015 = bpy.data.objects.new('Cylinder.015', me_cylinder_007)
ob_cylinder_016 = bpy.data.objects.new('Cylinder.016', me_cylinder_007)
ob_cylinder_017 = bpy.data.objects.new('Cylinder.017', me_cylinder_007)
ob_cylinder_018 = bpy.data.objects.new('Cylinder.018', me_cylinder_007)
ob_cylinder_019 = bpy.data.objects.new('Cylinder.019', me_cylinder_007)
ob_cylinder_020 = bpy.data.objects.new('Cylinder.020', me_cylinder_007)
ob_cylinder_021 = bpy.data.objects.new('Cylinder.021', me_cylinder_007)
ob_cylinder_022 = bpy.data.objects.new('Cylinder.022', me_cylinder_007)
ob_cylinder_023 = bpy.data.objects.new('Cylinder.023', me_cylinder_007)
ob_cylinder_024 = bpy.data.objects.new('Cylinder.024', me_cylinder_007)
ob_cylinder_025 = bpy.data.objects.new('Cylinder.025', me_cylinder_007)
ob_cylinder_026 = bpy.data.objects.new('Cylinder.026', me_cylinder_007)
ob_cylinder_027 = bpy.data.objects.new('Cylinder.027', me_cylinder_007)
ob_cylinder_030 = bpy.data.objects.new('Cylinder.030', me_cylinder_007)
ob_cylinder_031 = bpy.data.objects.new('Cylinder.031', me_cylinder_007)
ob_cylinder_034 = bpy.data.objects.new('Cylinder.034', me_cylinder_007)
ob_cylinder_035 = bpy.data.objects.new('Cylinder.035', me_cylinder_007)
ob_cylinder_037 = bpy.data.objects.new('Cylinder.037', me_cylinder_007)
ob_cylinder_038 = bpy.data.objects.new('Cylinder.038', me_cylinder_007)
ob_cylinder_040 = bpy.data.objects.new('Cylinder.040', me_cylinder_007)
ob_cylinder_041 = bpy.data.objects.new('Cylinder.041', me_cylinder_007)
ob_cylinder_042 = bpy.data.objects.new('Cylinder.042', me_cylinder_007)
ob_cylinder_043 = bpy.data.objects.new('Cylinder.043', me_cylinder_007)
ob_cylinder_044 = bpy.data.objects.new('Cylinder.044', me_cylinder_007)
ob_cylinder_045 = bpy.data.objects.new('Cylinder.045', me_cylinder_007)
ob_cylinder_046 = bpy.data.objects.new('Cylinder.046', me_cylinder_007)
ob_cylinder_047 = bpy.data.objects.new('Cylinder.047', me_cylinder_007)
ob_cylinder_048 = bpy.data.objects.new('Cylinder.048', me_cylinder_007)
ob_cylinder_049 = bpy.data.objects.new('Cylinder.049', me_cylinder_007)
ob_cylinder_050 = bpy.data.objects.new('Cylinder.050', me_cylinder_007)
ob_cylinder_051 = bpy.data.objects.new('Cylinder.051', me_cylinder_007)
ob_cylinder_052 = bpy.data.objects.new('Cylinder.052', me_cylinder_007)
ob_cylinder_053 = bpy.data.objects.new('Cylinder.053', me_cylinder_007)
ob_cylinder_054 = bpy.data.objects.new('Cylinder.054', me_cylinder_007)
ob_cylinder_055 = bpy.data.objects.new('Cylinder.055', me_cylinder_007)
ob_cylinder_056 = bpy.data.objects.new('Cylinder.056', me_cylinder_007)
ob_cylinder_057 = bpy.data.objects.new('Cylinder.057', me_cylinder_007)
ob_cylinder = bpy.data.objects.new('Cylinder', me_cylinder_001)
ob_housing = bpy.data.objects.new('Housing', me_cube_002)
ob_mounting = bpy.data.objects.new('Mounting', me_cube)
ob_pitch_rotaty = bpy.data.objects.new('Pitch rotaty', me_cylinder_003)
ob_sun = bpy.data.objects.new('Sun', light_sun)
ob_cylinder_001 = bpy.data.objects.new('Cylinder.001', me_cylinder_001)
ob_housing_001 = bpy.data.objects.new('Housing.001', me_cube_002)
ob_mounting_001 = bpy.data.objects.new('Mounting.001', me_cube)
ob_pitch_rotaty_001 = bpy.data.objects.new('Pitch rotaty.001', me_cylinder_003)

# ---- transforms, parenting, visibility, modifiers, constraints
ob_camera.location = (39.42, 191.7, 24.33)
ob_camera.rotation_euler = (1.487, 2.061e-07, -3.358)
ob_camera.scale = (1.0, 1.0, 1.0)
ob_thruster_001.location = (-3.815e-06, -48.0, -12.0)
ob_thruster_001.rotation_euler = (-1.344e-07, -1.571, 0.0)
ob_fuel_tank_001.location = (9.537e-07, -15.0, -12.0)
ob_fuel_tank_001.rotation_euler = (-1.344e-07, -1.571, 0.0)
ob_armour_panel_005.location = (-9.537e-07, -25.0, -12.0)
ob_armour_panel_005.rotation_euler = (-1.344e-07, -1.571, 0.0)
_m = ob_armour_panel_005.modifiers.new('Solidify', 'SOLIDIFY')
_m.thickness = 0.25
ob_armour_panel_001.location = (-9.537e-07, -25.0, -12.0)
ob_armour_panel_001.rotation_euler = (1.344e-07, -4.712, 0.0)
_m = ob_armour_panel_001.modifiers.new('Solidify', 'SOLIDIFY')
_m.thickness = 0.25
ob_armour_panel_002.location = (-9.537e-07, -25.0, -12.0)
ob_armour_panel_002.rotation_euler = (-1.344e-07, -3.142, -1.344e-07)
_m = ob_armour_panel_002.modifiers.new('Solidify', 'SOLIDIFY')
_m.thickness = 0.25
ob_main_hull.location = (2.77e-06, -5.0, 1.907e-06)
ob_main_hull.rotation_euler = (-1.344e-07, -1.571, 0.0)
_m = ob_main_hull.modifiers.new('Auto Smooth', 'NODES')
_m.node_group = ng_auto_smooth
_gi = [s.identifier for s in ng_auto_smooth.interface.items_tree if s.item_type == 'SOCKET' and s.in_out == 'INPUT']
_m[_gi[1]] = 0.5236  # Angle
ob_thruster_002.location = (-1.907e-06, -48.0, 12.0)
ob_thruster_002.rotation_euler = (-1.344e-07, -1.571, 0.0)
ob_fuel_tank_002.location = (1.907e-06, -15.0, 12.0)
ob_fuel_tank_002.rotation_euler = (-1.344e-07, -1.571, 0.0)
ob_armour_panel_003.location = (9.537e-07, -25.0, 12.0)
ob_armour_panel_003.rotation_euler = (-1.344e-07, -1.571, 0.0)
_m = ob_armour_panel_003.modifiers.new('Solidify', 'SOLIDIFY')
_m.thickness = 0.25
ob_armour_panel_004.location = (9.537e-07, -25.0, 12.0)
ob_armour_panel_004.rotation_euler = (1.344e-07, -4.712, 0.0)
_m = ob_armour_panel_004.modifiers.new('Solidify', 'SOLIDIFY')
_m.thickness = 0.25
ob_armour_panel.location = (9.537e-07, -25.0, 12.0)
ob_armour_panel.rotation_euler = (1.344e-07, -6.283, -1.344e-07)
_m = ob_armour_panel.modifiers.new('Solidify', 'SOLIDIFY')
_m.thickness = 0.25
ob_radiators.location = (4.993, -32.0, 12.01)
ob_radiators.rotation_euler = (-2.64e-07, -3.665, -8.62e-08)
_m = ob_radiators.modifiers.new('Solidify', 'SOLIDIFY')
_m.thickness = 0.1
_m.offset = 0.0
ob_radiators_001.location = (4.993, -32.0, -11.99)
ob_radiators_001.rotation_euler = (-1.778e-07, -2.618, -8.62e-08)
_m = ob_radiators_001.modifiers.new('Solidify', 'SOLIDIFY')
_m.thickness = 0.1
_m.offset = 0.0
ob_radiators_002.location = (-5.007, -32.0, -11.99)
ob_radiators_002.rotation_euler = (-2.64e-07, -0.5236, 8.62e-08)
_m = ob_radiators_002.modifiers.new('Solidify', 'SOLIDIFY')
_m.thickness = 0.1
_m.offset = 0.0
ob_radiators_003.location = (-5.007, -32.0, 12.01)
ob_radiators_003.rotation_euler = (-1.57e-07, 0.5236, 1.638e-07)
_m = ob_radiators_003.modifiers.new('Solidify', 'SOLIDIFY')
_m.thickness = 0.1
_m.offset = 0.0
ob_fuel_tank_003.location = (1.907e-06, -33.0, 3.5)
ob_fuel_tank_003.rotation_euler = (-1.344e-07, -1.571, 0.0)
ob_fuel_tank_004.location = (1.907e-06, -33.0, -3.5)
ob_fuel_tank_004.rotation_euler = (-1.344e-07, -1.571, 0.0)
ob_cube.location = (0.0, -45.0, 0.0)
ob_docking_port.location = (0.0, 45.0, 0.0)
ob_docking_port.rotation_euler = (0.0, -0.0, -1.571)
ob_cylinder_002.location = (0.0, -47.0, 6.0)
ob_cylinder_002.rotation_euler = (1.571, -0.0, 0.0)
ob_cylinder_003.location = (0.0, -47.0, 4.0)
ob_cylinder_003.rotation_euler = (1.571, -0.0, 0.0)
ob_cylinder_004.location = (0.0, -47.0, -4.0)
ob_cylinder_004.rotation_euler = (1.571, -0.0, 0.0)
ob_cylinder_005.location = (0.0, -47.0, -6.0)
ob_cylinder_005.rotation_euler = (1.571, -0.0, 0.0)
ob_cylinder_006.location = (-6.0, -45.0, 13.0)
ob_cylinder_006.rotation_euler = (1.571, -0.0, -1.571)
ob_cylinder_007.location = (-6.0, -45.0, 11.0)
ob_cylinder_007.rotation_euler = (1.571, -0.0, -1.571)
ob_cylinder_008.location = (-2.0, -47.0, 5.0)
ob_cylinder_008.rotation_euler = (1.571, -0.0, 0.0)
ob_cylinder_009.location = (2.0, -47.0, 5.0)
ob_cylinder_009.rotation_euler = (1.571, -0.0, 0.0)
ob_cylinder_010.location = (-2.0, -47.0, -5.0)
ob_cylinder_010.rotation_euler = (1.571, -0.0, 0.0)
ob_cylinder_011.location = (2.0, -47.0, -5.0)
ob_cylinder_011.rotation_euler = (1.571, -0.0, 0.0)
ob_cylinder_012.location = (3.0, 27.0, 5.0)
ob_cylinder_012.rotation_euler = (-3.142, -1.571, 6.283)
ob_cylinder_013.location = (3.0, 29.0, 5.0)
ob_cylinder_013.rotation_euler = (-3.142, -1.571, 6.283)
ob_cylinder_014.location = (-6.0, -45.0, -11.0)
ob_cylinder_014.rotation_euler = (1.571, -0.0, -1.571)
ob_cylinder_015.location = (-6.0, -45.0, -13.0)
ob_cylinder_015.rotation_euler = (1.571, -0.0, -1.571)
ob_cylinder_016.location = (3.0, 27.0, -5.0)
ob_cylinder_016.rotation_euler = (-3.142, -1.571, 6.283)
ob_cylinder_017.location = (3.0, 29.0, -5.0)
ob_cylinder_017.rotation_euler = (-3.142, -1.571, 6.283)
ob_cylinder_018.location = (6.0, -45.0, 13.0)
ob_cylinder_018.rotation_euler = (1.571, -0.0, -4.712)
ob_cylinder_019.location = (6.0, -45.0, 11.0)
ob_cylinder_019.rotation_euler = (1.571, -0.0, -4.712)
ob_cylinder_020.location = (-3.0, 27.0, -5.0)
ob_cylinder_020.rotation_euler = (-3.142, -4.712, 6.283)
ob_cylinder_021.location = (-3.0, 29.0, -5.0)
ob_cylinder_021.rotation_euler = (-3.142, -4.712, 6.283)
ob_cylinder_022.location = (6.0, -45.0, -11.0)
ob_cylinder_022.rotation_euler = (1.571, -0.0, -4.712)
ob_cylinder_023.location = (6.0, -45.0, -13.0)
ob_cylinder_023.rotation_euler = (1.571, -0.0, -4.712)
ob_cylinder_024.location = (-3.0, 27.0, 5.0)
ob_cylinder_024.rotation_euler = (-3.142, -4.712, 6.283)
ob_cylinder_025.location = (-3.0, 29.0, 5.0)
ob_cylinder_025.rotation_euler = (-3.142, -4.712, 6.283)
ob_cylinder_026.location = (-1.6, -46.0, 18.0)
ob_cylinder_026.rotation_euler = (-3.142, 3.142, -2.302e-14)
ob_cylinder_027.location = (-1.6, -44.0, 18.0)
ob_cylinder_027.rotation_euler = (-3.142, 3.142, -2.302e-14)
ob_cylinder_030.location = (-2.6, -44.0, -18.0)
ob_cylinder_030.rotation_euler = (3.353e-23, 3.142, 2.22e-16)
ob_cylinder_031.location = (-2.6, -46.0, -18.0)
ob_cylinder_031.rotation_euler = (3.353e-23, 3.142, 2.22e-16)
ob_cylinder_034.location = (2.6, -44.0, -18.0)
ob_cylinder_034.rotation_euler = (3.353e-23, 3.142, 2.22e-16)
ob_cylinder_035.location = (2.6, -46.0, -18.0)
ob_cylinder_035.rotation_euler = (3.353e-23, 3.142, 2.22e-16)
ob_cylinder_037.location = (1.6, -46.0, 18.0)
ob_cylinder_037.rotation_euler = (-3.142, 3.142, -2.302e-14)
ob_cylinder_038.location = (1.6, -44.0, 18.0)
ob_cylinder_038.rotation_euler = (-3.142, 3.142, -2.302e-14)
ob_cylinder_040.location = (1.0, 20.0, 11.0)
ob_cylinder_040.rotation_euler = (1.571, -0.0, 3.142)
ob_cylinder_041.location = (-1.0, 20.0, 11.0)
ob_cylinder_041.rotation_euler = (1.571, -0.0, 3.142)
ob_cylinder_042.location = (0.0, 20.0, 12.5)
ob_cylinder_042.rotation_euler = (1.571, -0.0, 3.142)
ob_cylinder_043.location = (1.0, 20.0, 14.0)
ob_cylinder_043.rotation_euler = (1.571, -0.0, 3.142)
ob_cylinder_044.location = (-1.0, 20.0, 14.0)
ob_cylinder_044.rotation_euler = (1.571, -0.0, 3.142)
ob_cylinder_045.location = (1.0, 20.0, -14.0)
ob_cylinder_045.rotation_euler = (1.571, -0.0, 3.142)
ob_cylinder_046.location = (-1.0, 20.0, -14.0)
ob_cylinder_046.rotation_euler = (1.571, -0.0, 3.142)
ob_cylinder_047.location = (0.0, 20.0, -12.5)
ob_cylinder_047.rotation_euler = (1.571, -0.0, 3.142)
ob_cylinder_048.location = (1.0, 20.0, -11.0)
ob_cylinder_048.rotation_euler = (1.571, -0.0, 3.142)
ob_cylinder_049.location = (-1.0, 20.0, -11.0)
ob_cylinder_049.rotation_euler = (1.571, -0.0, 3.142)
ob_cylinder_050.location = (0.0, 25.0, 8.0)
ob_cylinder_050.rotation_euler = (0.0, -1.51e-07, 3.142)
ob_cylinder_051.location = (0.0, 27.0, 8.0)
ob_cylinder_051.rotation_euler = (0.0, -1.51e-07, 3.142)
ob_cylinder_052.location = (0.0, 29.0, 8.0)
ob_cylinder_052.rotation_euler = (0.0, -1.51e-07, 3.142)
ob_cylinder_053.location = (0.0, 31.0, 8.0)
ob_cylinder_053.rotation_euler = (0.0, -1.51e-07, 3.142)
ob_cylinder_054.location = (0.0, 31.0, -8.0)
ob_cylinder_054.rotation_euler = (3.142, 1.51e-07, 3.142)
ob_cylinder_055.location = (0.0, 29.0, -8.0)
ob_cylinder_055.rotation_euler = (3.142, 1.51e-07, 3.142)
ob_cylinder_056.location = (0.0, 27.0, -8.0)
ob_cylinder_056.rotation_euler = (3.142, 1.51e-07, 3.142)
ob_cylinder_057.location = (0.0, 25.0, -8.0)
ob_cylinder_057.rotation_euler = (3.142, 1.51e-07, 3.142)
ob_cylinder.parent = ob_housing
ob_cylinder.matrix_parent_inverse = Matrix(((1.0, -0.0, 0.0, -0.0), (-0.0, 1.0, -0.0, 0.0), (0.0, -0.0, 1.0, -1.0), (-0.0, 0.0, -0.0, 1.0)))
ob_cylinder.location = (0.0, 0.4, 1.75)
_m = ob_cylinder.modifiers.new('Solidify', 'SOLIDIFY')
_m.thickness = 0.72
ob_housing.parent = ob_mounting
ob_housing.location = (0.0, 0.0, 1.0)
ob_mounting.location = (0.0, 0.0, 20.0)
ob_pitch_rotaty.parent = ob_cylinder
ob_pitch_rotaty.matrix_parent_inverse = Matrix(((1.0, -0.0, 0.0, -0.0), (-0.0, 1.0, -0.0, -0.4), (0.0, -0.0, 1.0, -1.75), (-0.0, 0.0, -0.0, 1.0)))
ob_pitch_rotaty.location = (0.0, 0.4, 1.75)
ob_sun.location = (0.0, 0.0, 0.0)
ob_sun.rotation_euler = (-0.5811, -6.568, -1.037)
ob_cylinder_001.parent = ob_housing_001
ob_cylinder_001.matrix_parent_inverse = Matrix(((1.0, -0.0, 0.0, -0.0), (-0.0, 1.0, -0.0, 0.0), (0.0, -0.0, 1.0, -1.0), (-0.0, 0.0, -0.0, 1.0)))
ob_cylinder_001.location = (0.0, 0.4, 1.75)
_m = ob_cylinder_001.modifiers.new('Solidify', 'SOLIDIFY')
_m.thickness = 0.72
ob_housing_001.parent = ob_mounting_001
ob_housing_001.location = (0.0, 0.0, 1.0)
ob_mounting_001.location = (0.0, 0.0, -20.0)
ob_mounting_001.rotation_euler = (-2.687e-07, -3.142, 2.029e-14)
ob_pitch_rotaty_001.parent = ob_cylinder_001
ob_pitch_rotaty_001.matrix_parent_inverse = Matrix(((1.0, -0.0, 0.0, -0.0), (-0.0, 1.0, -0.0, -0.4), (0.0, -0.0, 1.0, -1.75), (-0.0, 0.0, -0.0, 1.0)))
ob_pitch_rotaty_001.location = (0.0, 0.4, 1.75)

# ---- collection membership
scene.collection.objects.link(ob_camera)
col_ship.objects.link(ob_thruster_001)
col_ship.objects.link(ob_fuel_tank_001)
col_ship.objects.link(ob_armour_panel_005)
col_ship.objects.link(ob_armour_panel_001)
col_ship.objects.link(ob_armour_panel_002)
col_ship.objects.link(ob_main_hull)
col_ship.objects.link(ob_thruster_002)
col_ship.objects.link(ob_fuel_tank_002)
col_ship.objects.link(ob_armour_panel_003)
col_ship.objects.link(ob_armour_panel_004)
col_ship.objects.link(ob_armour_panel)
col_ship.objects.link(ob_radiators)
col_ship.objects.link(ob_radiators_001)
col_ship.objects.link(ob_radiators_002)
col_ship.objects.link(ob_radiators_003)
col_ship.objects.link(ob_fuel_tank_003)
col_ship.objects.link(ob_fuel_tank_004)
col_ship.objects.link(ob_cube)
col_ship.objects.link(ob_docking_port)
col_rcs.objects.link(ob_cylinder_002)
col_rcs.objects.link(ob_cylinder_003)
col_rcs.objects.link(ob_cylinder_004)
col_rcs.objects.link(ob_cylinder_005)
col_rcs.objects.link(ob_cylinder_006)
col_rcs.objects.link(ob_cylinder_007)
col_rcs.objects.link(ob_cylinder_008)
col_rcs.objects.link(ob_cylinder_009)
col_rcs.objects.link(ob_cylinder_010)
col_rcs.objects.link(ob_cylinder_011)
col_rcs.objects.link(ob_cylinder_012)
col_rcs.objects.link(ob_cylinder_013)
col_rcs.objects.link(ob_cylinder_014)
col_rcs.objects.link(ob_cylinder_015)
col_rcs.objects.link(ob_cylinder_016)
col_rcs.objects.link(ob_cylinder_017)
col_rcs.objects.link(ob_cylinder_018)
col_rcs.objects.link(ob_cylinder_019)
col_rcs.objects.link(ob_cylinder_020)
col_rcs.objects.link(ob_cylinder_021)
col_rcs.objects.link(ob_cylinder_022)
col_rcs.objects.link(ob_cylinder_023)
col_rcs.objects.link(ob_cylinder_024)
col_rcs.objects.link(ob_cylinder_025)
col_rcs.objects.link(ob_cylinder_026)
col_rcs.objects.link(ob_cylinder_027)
col_rcs.objects.link(ob_cylinder_030)
col_rcs.objects.link(ob_cylinder_031)
col_rcs.objects.link(ob_cylinder_034)
col_rcs.objects.link(ob_cylinder_035)
col_rcs.objects.link(ob_cylinder_037)
col_rcs.objects.link(ob_cylinder_038)
col_rcs.objects.link(ob_cylinder_040)
col_rcs.objects.link(ob_cylinder_041)
col_rcs.objects.link(ob_cylinder_042)
col_rcs.objects.link(ob_cylinder_043)
col_rcs.objects.link(ob_cylinder_044)
col_rcs.objects.link(ob_cylinder_045)
col_rcs.objects.link(ob_cylinder_046)
col_rcs.objects.link(ob_cylinder_047)
col_rcs.objects.link(ob_cylinder_048)
col_rcs.objects.link(ob_cylinder_049)
col_rcs.objects.link(ob_cylinder_050)
col_rcs.objects.link(ob_cylinder_051)
col_rcs.objects.link(ob_cylinder_052)
col_rcs.objects.link(ob_cylinder_053)
col_rcs.objects.link(ob_cylinder_054)
col_rcs.objects.link(ob_cylinder_055)
col_rcs.objects.link(ob_cylinder_056)
col_rcs.objects.link(ob_cylinder_057)
col_railgun.objects.link(ob_cylinder)
col_railgun.objects.link(ob_housing)
col_railgun.objects.link(ob_mounting)
col_railgun.objects.link(ob_pitch_rotaty)
col_railgun.objects.link(ob_sun)
col_railgun_001.objects.link(ob_cylinder_001)
col_railgun_001.objects.link(ob_housing_001)
col_railgun_001.objects.link(ob_mounting_001)
col_railgun_001.objects.link(ob_pitch_rotaty_001)

# ---- scene / render settings (as saved in the file)
scene.camera = ob_camera
scene.frame_start = 1; scene.frame_end = 500; scene.frame_set(312)
scene.render.engine = 'CYCLES'
scene.render.fps = 25
scene.cycles.sampling_pattern = 'TABULATED_SOBOL'
scene.eevee.use_gtao = True
scene.eevee.use_raytracing = True
scene.view_settings.view_transform = 'Filmic'
bpy.context.view_layer.update()
